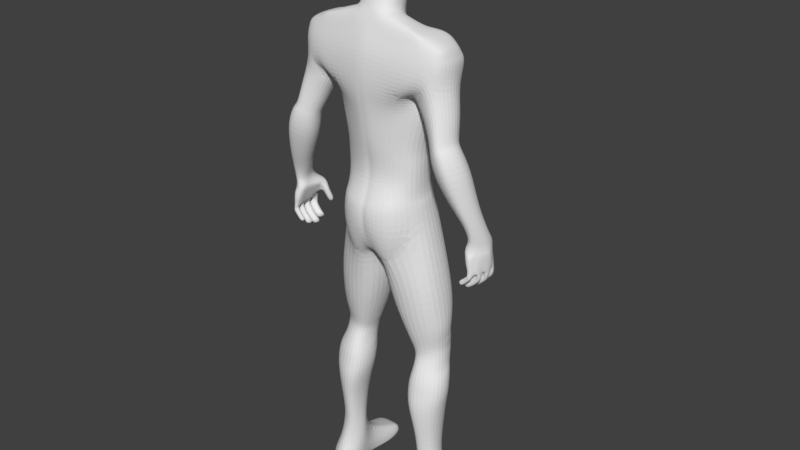 # Source: Spider-man.blend  (saved by Blender 2.79.0; exported with 4.5.12 LTS)
import bpy
from mathutils import Matrix  # noqa: F401  (used for matrix-valued properties, if any)

bpy.ops.wm.read_factory_settings(use_empty=True)
scene = bpy.context.scene
scene.name = 'Scene'

# ---- collections
col_collection_1 = bpy.data.collections.new('Collection 1'); scene.collection.children.link(col_collection_1)

# ---- world
world_world = bpy.data.worlds.new('World'); scene.world = world_world
world_world.color = (0.05088, 0.05088, 0.05088)
world_world.use_sun_shadow = False
world_world.sun_shadow_jitter_overblur = 0.0
world_world.cycles.sampling_method = 'MANUAL'

# ---- meshes
me_spider_man = bpy.data.meshes.new('Spider_man')
me_spider_man.from_pydata([(-0.0818, 1.291, -0.1692), (-0.06571, 1.233, -0.1725), (-0.04961, 1.182, -0.1631), (-0.03485, 1.15, -0.1391), (-0.03995, 1.131, -0.1391), (-0.09107, 1.199, -0.1729), (-0.1389, 1.297, -0.1435), (-0.00074, 1.895, -0.1011), (-0.00074, 1.861, -0.1449), (-0.01423, 1.864, -0.1463), (-0.02957, 1.899, -0.1021), (-0.01969, 1.898, -0.1017), (-0.3645, 1.324, 0.007129), (-0.3695, 1.326, -0.01469), (-0.3724, 1.328, -0.02743), (-0.3466, 1.383, -0.0123), (-0.3368, 1.378, 0.02768), (-0.0398, 2.022, 0.0607), (-0.06958, 2.013, 0.03661), (-0.08384, 2.007, 0.03955), (-0.07573, 1.997, 0.07758), (-0.04286, 2.007, 0.0743), (-0.4454, 1.224, -0.01795), (-0.4386, 1.221, 0.003677), (-0.4322, 1.248, 0.009169), (-0.4449, 1.252, -0.03108), (-0.4513, 1.226, -0.03658), (-0.4278, 1.217, -0.07505), (-0.4391, 1.151, -0.08154), (-0.4466, 1.149, -0.05311), (-0.4456, 1.149, -0.04896), (-0.4471, 1.169, -0.04301), (-0.4492, 1.197, -0.03979), (-0.3883, 1.071, -0.05816), (-0.3795, 1.072, -0.07929), (-0.3686, 1.086, -0.07814), (-0.3722, 1.104, -0.06097), (-0.3821, 1.087, -0.05339), (-0.3442, 1.146, -0.08634), (-0.3568, 1.142, -0.0873), (-0.3633, 1.14, -0.1005), (-0.3593, 1.143, -0.1081), (-0.3542, 1.153, -0.1114), (-0.338, 1.154, -0.1032), (-0.376, 1.108, 0.04857), (-0.3796, 1.099, 0.04575), (-0.3744, 1.099, 0.02915), (-0.368, 1.107, 0.02983), (-0.3701, 1.118, 0.04204), (-0.373, 1.113, 0.04528), (-0.3812, 1.072, 0.01467), (-0.3735, 1.073, -0.00991), (-0.364, 1.085, -0.008907), (-0.3671, 1.101, 0.009179), (-0.3758, 1.087, 0.01885), (-0.3793, 1.06, -0.01968), (-0.3705, 1.061, -0.04769), (-0.3597, 1.075, -0.04655), (-0.3632, 1.093, -0.02594), (-0.3731, 1.076, -0.01492), (-0.4265, 1.22, 0.02111), (-0.4185, 1.22, 0.03136), (-0.4123, 1.22, 0.04578), (-0.4004, 1.242, 0.03933), (-0.4039, 1.166, 0.004535), (-0.4033, 1.167, -0.007168), (-0.4026, 1.169, -0.02083), (-0.4022, 1.17, -0.02915), (-0.4016, 1.171, -0.04093), (-0.3921, 1.193, -0.03807), (-0.3961, 1.188, 0.003565), (-0.4099, 1.161, -0.05808), (-0.4099, 1.161, -0.0576), (-0.4101, 1.16, -0.04536), (-0.4258, 1.151, -0.05062), (-0.4291, 1.15, -0.05382), (-0.4016, 1.174, -0.05187), (-0.3915, 1.185, 0.04339), (-0.4032, 1.161, 0.04191), (-0.403, 1.163, 0.02873), (-0.4014, 1.164, 0.0162), (0.03337, 1.15, -0.1391), (0.04812, 1.182, -0.1631), (0.06422, 1.233, -0.1725), (0.08032, 1.291, -0.1692), (0.1374, 1.297, -0.1435), (0.08959, 1.199, -0.1729), (0.03847, 1.131, -0.1391), (0.01821, 1.898, -0.1017), (0.02809, 1.899, -0.1021), (0.01275, 1.864, -0.1463), (0.3681, 1.326, -0.01469), (0.3631, 1.324, 0.007129), (0.3354, 1.378, 0.02768), (0.3451, 1.383, -0.0123), (0.371, 1.328, -0.02743), (0.0681, 2.013, 0.03661), (0.03832, 2.022, 0.0607), (0.04138, 2.007, 0.0743), (0.07425, 1.997, 0.07758), (0.08236, 2.007, 0.03955), (0.4371, 1.221, 0.003677), (0.4439, 1.224, -0.01795), (0.4498, 1.226, -0.03658), (0.4434, 1.252, -0.03108), (0.4307, 1.248, 0.009169), (0.4477, 1.197, -0.03979), (0.4456, 1.169, -0.04301), (0.4441, 1.149, -0.04896), (0.4451, 1.149, -0.05311), (0.4376, 1.151, -0.08154), (0.4263, 1.217, -0.07505), (0.378, 1.072, -0.07929), (0.3868, 1.071, -0.05816), (0.3806, 1.087, -0.05339), (0.3707, 1.104, -0.06097), (0.3672, 1.086, -0.07814), (0.3618, 1.14, -0.1005), (0.3553, 1.142, -0.0873), (0.3427, 1.146, -0.08634), (0.3365, 1.154, -0.1032), (0.3527, 1.153, -0.1114), (0.3578, 1.143, -0.1081), (0.373, 1.099, 0.02915), (0.3782, 1.099, 0.04575), (0.3745, 1.108, 0.04857), (0.3715, 1.113, 0.04528), (0.3686, 1.118, 0.04204), (0.3665, 1.107, 0.02983), (0.372, 1.073, -0.00991), (0.3797, 1.072, 0.01467), (0.3743, 1.087, 0.01885), (0.3656, 1.101, 0.009179), (0.3625, 1.085, -0.008907), (0.369, 1.061, -0.04769), (0.3778, 1.06, -0.01968), (0.3716, 1.076, -0.01492), (0.3618, 1.093, -0.02594), (0.3582, 1.075, -0.04655), (0.3989, 1.242, 0.03933), (0.4108, 1.22, 0.04578), (0.417, 1.22, 0.03136), (0.425, 1.22, 0.02111), (0.4008, 1.17, -0.02915), (0.4012, 1.169, -0.02083), (0.4018, 1.167, -0.007168), (0.4024, 1.166, 0.004535), (0.3946, 1.188, 0.003565), (0.3907, 1.193, -0.03807), (0.4002, 1.171, -0.04093), (0.4084, 1.161, -0.0576), (0.4085, 1.161, -0.05808), (0.4276, 1.15, -0.05382), (0.4243, 1.151, -0.05062), (0.4087, 1.16, -0.04536), (0.4001, 1.174, -0.05187), (0.4, 1.164, 0.0162), (0.4015, 1.163, 0.02873), (0.4018, 1.161, 0.04191), (0.3901, 1.185, 0.04339), (-0.2102, 0.002231, -0.1079), (-0.2102, 0.008409, -0.03073), (-0.2917, 0.008409, -0.03073), (-0.2779, 0.002805, -0.1008), (-0.162, 0.0704, 0.03175), (-0.1649, 0.1302, 0.007141), (-0.2105, 0.1379, 0.03859), (-0.2103, 0.07533, 0.06138), (-0.1537, 0.07025, -0.03584), (-0.1446, 0.1265, -0.04095), (-0.2489, 0.1442, -0.003538), (-0.2688, 0.07704, 0.02226), (-0.17, 0.06375, -0.118), (-0.1819, 0.1215, -0.1263), (-0.2541, 0.142, -0.04219), (-0.2781, 0.07798, -0.03646), (-0.1623, -0.002098, -0.2037), (-0.2135, -0.002113, -0.2038), (-0.2168, -0.000866, -0.2877), (-0.1766, -0.000798, -0.2868), (-0.2385, 0.1333, -0.1115), (-0.2727, 0.07184, -0.1045), (-0.1628, 0.02083, -0.2069), (-0.1644, 0.01171, -0.2945), (-0.2114, 0.02536, -0.3004), (-0.206, 0.05159, -0.2907), (-0.173, 0.05004, -0.2926), (-0.1633, 0.02427, -0.3016), (-0.2916, 0.02778, -0.2935), (-0.269, 0.05511, -0.2863), (-0.2539, 0.08609, -0.2037), (-0.2085, 0.07965, -0.2139), (-0.1773, 0.07713, -0.2149), (-0.2855, 0.05007, -0.1986), (-0.299, -0.001434, -0.1954), (-0.2912, -0.000242, -0.2798), (-0.1158, 0.5827, 0.01171), (-0.1226, 0.6256, -0.006052), (-0.1627, 0.629, 0.02184), (-0.1653, 0.5861, 0.03801), (-0.1079, 0.5821, -0.06111), (-0.1156, 0.6248, -0.08328), (-0.2304, 0.6392, -0.01437), (-0.2488, 0.5954, 0.003867), (-0.1346, 0.5743, -0.1179), (-0.1516, 0.6335, -0.1353), (-0.241, 0.6381, -0.08328), (-0.2606, 0.5947, -0.06111), (-0.1792, 0.5681, -0.1341), (-0.1788, 0.6201, -0.1479), (-0.2139, 0.6456, -0.1353), (-0.2317, 0.5881, -0.1164), (-0.2236, 0.2072, -0.08729), (-0.1991, 0.204, -0.0996), (-0.2111, 0.1245, -0.1269), (-0.2426, 0.2106, -0.04826), (-0.2384, 0.2144, -0.00237), (-0.23, 0.2774, -0.001191), (-0.2345, 0.2734, -0.0491), (-0.1899, 0.2137, 0.02195), (-0.1848, 0.2736, 0.02446), (-0.1914, 0.2634, -0.1025), (-0.1768, 0.2607, -0.08687), (-0.182, 0.2028, -0.08476), (-0.161, 0.2115, 0.003431), (-0.1579, 0.2698, 0.00524), (-0.1374, 0.5179, -0.1105), (-0.1071, 0.5256, -0.05327), (-0.1447, 0.2072, -0.04798), (-0.151, 0.2652, -0.04845), (-0.06812, 0.8001, -0.0852), (-0.04219, 0.8846, -0.09025), (-0.05139, 0.8699, 0.01304), (-0.07746, 0.8011, -0.002262), (-0.1159, 0.5269, 0.02092), (-0.1672, 0.5306, 0.04769), (-0.2536, 0.5396, 0.01281), (-0.2459, 0.8149, -0.0852), (-0.242, 0.896, -0.08852), (-0.2093, 0.91, -0.1652), (-0.2135, 0.8167, -0.1482), (-0.1267, 0.8695, 0.04226), (-0.1404, 0.8061, 0.02769), (-0.2101, 0.7714, -0.1452), (-0.1533, 0.8061, -0.1683), (-0.1583, 0.7617, -0.1636), (-0.2386, 0.7699, -0.0878), (-0.1469, 0.7617, 0.01509), (-0.232, 0.8172, -0.0112), (-0.2264, 0.7718, -0.02035), (-0.09374, 0.7574, -0.01221), (-0.04622, 0.9911, -0.1493), (-0.004319, 1.113, -0.06607), (-0.01763, 0.9822, -0.08241), (-0.1218, 0.9751, 0.05572), (-0.07455, 1.082, 0.08581), (-0.167, 1.23, 0.02581), (-0.2126, 1.012, 0.02411), (-0.01606, 1.111, 0.05005), (-0.02683, 0.9672, 0.03818), (-0.1718, 1.283, -0.05433), (-0.2283, 1.026, -0.07568), (-0.195, 1.04, -0.1579), (-0.1082, 1.017, -0.1827), (-0.1118, 0.7558, -0.1468), (-0.09793, 0.7993, -0.1499), (-0.0856, 0.7565, -0.0878), (-0.2272, 0.8844, 0.006507), (-0.2654, 0.5382, -0.05339), (-0.07115, 0.8933, -0.1522), (-0.2166, 0.27, -0.08988), (-0.1267, 0.9041, -0.1858), (-0.235, 0.5317, -0.1097), (-0.1813, 0.5129, -0.1277), (-0.2102, 0.01624, 0.05932), (-0.1628, 0.008409, -0.03073), (-0.159, 0.01401, 0.0315), (-0.1841, 0.00235, -0.1064), (-0.2783, 0.01335, 0.02321), (-0.227, 0.6836, -0.03269), (-0.236, 0.6903, -0.09264), (-0.1796, 0.6704, -0.1639), (-0.1497, 0.6689, -0.1469), (-0.1159, 0.6766, -0.09221), (-0.1218, 0.6823, -0.02861), (-0.1624, 0.6811, -0.003902), (-0.2108, 0.6831, -0.1477), (-0.221, 0.7266, -0.03172), (-0.2314, 0.7251, -0.09252), (-0.2096, 0.72, -0.1502), (-0.1707, 0.7107, -0.164), (-0.1368, 0.7078, -0.1501), (-0.1023, 0.7132, -0.09252), (-0.1093, 0.7139, -0.02438), (-0.1532, 0.7175, 0.000228), (-0.1916, 0.3606, -0.1119), (-0.1838, 0.4577, -0.1213), (-0.1482, 0.4614, -0.1031), (-0.17, 0.3612, -0.09499), (-0.2409, 0.3776, -0.04739), (-0.2557, 0.4817, -0.04568), (-0.2291, 0.4754, -0.1031), (-0.2219, 0.3728, -0.09648), (-0.2348, 0.3807, 0.01029), (-0.246, 0.4837, 0.02176), (-0.1467, 0.3672, -0.04694), (-0.1196, 0.469, -0.04543), (-0.1278, 0.4712, 0.03014), (-0.1532, 0.3706, 0.0177), (-0.1836, 0.3745, 0.04093), (-0.1718, 0.4752, 0.05737), (-0.2922, 0.02432, -0.197), (-0.2969, 0.01379, -0.2864), (-0.2141, 0.01225, -0.294), (-0.1634, 0.04375, -0.2102), (-0.2849, 0.04319, -0.0336), (-0.2863, 0.03733, -0.1023), (-0.2736, 0.0452, 0.02646), (-0.1757, 0.03304, -0.1126), (-0.1583, 0.03933, -0.03329), (-0.2103, 0.04578, 0.06408), (-0.1605, 0.0422, 0.03535), (-0.00074, 1.118, -0.05973), (-0.00074, 1.115, 0.05719), (-0.00074, 1.12, -0.1328), (-0.00074, 1.133, -0.1328), (-0.03466, 1.178, -0.1684), (-0.00074, 1.168, -0.164), (-0.03434, 1.226, -0.1767), (-0.00074, 1.219, -0.1734), (-0.04626, 1.282, -0.1816), (-0.00074, 1.276, -0.179), (-0.00074, 1.134, 0.09516), (-0.02205, 1.131, 0.08801), (-0.00074, 1.232, 0.1153), (-0.02205, 1.229, 0.126), (-0.00074, 1.304, 0.1153), (-0.02205, 1.3, 0.126), (-0.00074, 1.334, 0.103), (-0.02205, 1.335, 0.1103), (-0.1538, 1.32, 0.02697), (-0.1681, 1.324, -0.05433), (-0.1453, 1.346, 0.02697), (-0.1596, 1.348, -0.05433), (-0.1491, 1.408, 0.02697), (-0.159, 1.412, -0.0526), (-0.1086, 1.199, 0.1103), (-0.1077, 1.314, 0.1065), (-0.02205, 1.402, 0.07988), (-0.07675, 1.405, 0.06834), (-0.0981, 1.341, 0.0924), (-0.0438, 1.316, -0.1815), (-0.00074, 1.31, -0.179), (-0.03351, 1.349, -0.1814), (-0.00074, 1.346, -0.179), (-0.1332, 1.334, -0.1435), (-0.1247, 1.357, -0.1435), (-0.1198, 1.423, -0.1401), (-0.08681, 1.325, -0.1692), (-0.08717, 1.355, -0.1692), (-0.03321, 1.395, -0.1826), (-0.00074, 1.386, -0.179), (-0.05833, 1.401, -0.1854), (-0.00074, 1.405, 0.07385), (-0.03275, 1.463, -0.1826), (-0.00074, 1.455, -0.179), (-0.00074, 1.474, 0.07385), (-0.02205, 1.471, 0.07988), (-0.0323, 1.531, -0.1975), (-0.00074, 1.523, -0.194), (-0.00074, 1.544, 0.09262), (-0.02288, 1.54, 0.09323), (-0.0419, 1.627, -0.1963), (-0.00074, 1.621, -0.1937), (-0.00074, 1.646, 0.1059), (-0.02408, 1.641, 0.1075), (-0.04244, 1.686, -0.1987), (-0.00074, 1.68, -0.1963), (-0.00074, 1.706, 0.116), (-0.02478, 1.702, 0.1181), (-0.02067, 1.736, -0.2058), (-0.00074, 1.731, -0.2035), (-0.00074, 1.759, 0.1223), (-0.02534, 1.754, 0.1249), (-0.01562, 1.795, -0.1995), (-0.00074, 1.791, -0.2025), (-0.00074, 1.817, 0.1261), (-0.02473, 1.812, 0.1254), (-0.00074, 1.883, 0.1185), (-0.02346, 1.88, 0.1214), (-0.00074, 1.953, 0.09864), (-0.02121, 1.95, 0.09792), (-0.01834, 1.943, -0.08684), (-0.00074, 1.942, -0.08656), (-0.1624, 1.474, -0.0526), (-0.1231, 1.485, -0.1401), (-0.08014, 1.467, 0.06834), (-0.1525, 1.47, 0.02697), (-0.1607, 1.534, -0.0526), (-0.1243, 1.545, -0.1288), (-0.08127, 1.527, 0.07549), (-0.1508, 1.53, 0.02697), (-0.1883, 1.643, -0.0526), (-0.1585, 1.655, -0.1401), (-0.1061, 1.636, 0.07782), (-0.1785, 1.64, 0.02226), (-0.2003, 1.695, -0.0526), (-0.1642, 1.707, -0.1401), (-0.1118, 1.688, 0.08739), (-0.1904, 1.692, 0.01363), (-0.1849, 1.746, -0.06041), (-0.1836, 1.762, -0.1401), (-0.1529, 1.739, 0.1039), (-0.1751, 1.742, 0.009021), (-0.2158, 1.807, -0.08853), (-0.1922, 1.818, -0.1401), (-0.2577, 1.865, 0.08903), (-0.2521, 1.912, 0.07883), (-0.292, 1.896, 0.06063), (-0.2993, 1.874, 0.06315), (-0.2502, 1.793, 0.09468), (-0.2878, 1.791, 0.06796), (-0.2606, 1.738, 0.09298), (-0.2452, 1.877, -0.09115), (-0.206, 1.889, -0.1147), (-0.1761, 1.745, 0.0705), (-0.19, 1.727, 0.06446), (-0.2533, 1.944, 0.05849), (-0.2674, 1.939, 0.01041), (-0.2915, 1.926, 0.0109), (-0.2906, 1.919, 0.05747), (-0.2396, 1.927, -0.07846), (-0.2004, 1.938, -0.07501), (-0.1834, 1.744, 0.01085), (-0.1828, 1.726, 0.02227), (-0.2698, 1.928, -0.05266), (-0.2868, 1.911, -0.05029), (-0.2396, 1.951, -0.0526), (-0.2004, 1.955, -0.05804), (-0.271, 1.895, -0.06951), (-0.2922, 1.886, -0.05885), (-0.2898, 1.872, -0.07513), (-0.3007, 1.873, -0.05861), (-0.05833, 1.47, -0.1854), (-0.06502, 1.539, -0.201), (-0.1034, 1.64, -0.2017), (-0.1254, 1.7, -0.205), (-0.1403, 1.752, -0.2126), (-0.1601, 1.811, -0.1883), (-0.1688, 1.878, -0.1524), (-0.156, 1.91, -0.1067), (-0.1486, 1.927, -0.09131), (-0.1817, 1.8, 0.1101), (-0.1873, 1.87, 0.1045), (-0.1817, 1.934, 0.08566), (-0.1868, 1.963, 0.07625), (-0.3037, 1.618, 0.1107), (-0.326, 1.627, 0.09339), (-0.3354, 1.606, 0.09942), (-0.3124, 1.598, 0.1158), (-0.2642, 1.601, 0.08674), (-0.2715, 1.582, 0.09313), (-0.3268, 1.627, -0.006269), (-0.3039, 1.618, -0.02028), (-0.3125, 1.599, -0.008026), (-0.3362, 1.607, 0.005219), (-0.2639, 1.601, 3.3e-05), (-0.2712, 1.582, 0.01118), (-0.3144, 1.785, 0.01596), (-0.3146, 1.866, 0.006256), (-0.2968, 1.791, -0.03985), (-0.3085, 1.887, 0.006104), (-0.2469, 1.802, -0.06806), (-0.1975, 1.733, -0.0295), (-0.2725, 1.744, -0.0629), (-0.1913, 1.751, -0.05368), (-0.2251, 1.956, 0.06602), (-0.2251, 1.921, 0.08145), (-0.2258, 1.957, 0.004963), (-0.2124, 1.797, 0.1032), (-0.2221, 1.867, 0.09686), (-0.2845, 1.691, 0.1006), (-0.3131, 1.7, 0.08103), (-0.3141, 1.701, -0.03182), (-0.2847, 1.691, -0.04769), (-0.2334, 1.671, -0.02468), (-0.2198, 1.664, 0.02941), (-0.2338, 1.671, 0.0735), (-0.2533, 1.595, 0.04781), (-0.3363, 1.705, 0.02335), (-0.3441, 1.631, 0.04246), (-0.2603, 1.576, 0.05633), (-0.3541, 1.61, 0.05128), (-0.3497, 1.59, 0.006606), (-0.3701, 1.595, 0.05405), (-0.2644, 1.554, 0.05926), (-0.2766, 1.56, 0.01274), (-0.3489, 1.59, 0.1036), (-0.3229, 1.58, 0.1205), (-0.2769, 1.561, 0.09716), (-0.323, 1.58, -0.007037), (-0.3468, 1.514, -0.02451), (-0.3782, 1.524, -0.008822), (-0.2918, 1.495, -0.001764), (-0.3772, 1.524, 0.1028), (-0.3465, 1.514, 0.1221), (-0.2923, 1.495, 0.09533), (-0.402, 1.528, 0.04574), (-0.2773, 1.488, 0.05173), (-0.3469, 1.383, 0.06025), (-0.3834, 1.398, -0.02929), (-0.4045, 1.405, -0.01757), (-0.4039, 1.405, 0.06582), (-0.3833, 1.397, 0.08029), (-0.4205, 1.408, 0.0232), (-0.419, 1.343, -0.03198), (-0.4316, 1.345, 0.003259), (-0.4185, 1.343, 0.0401), (-0.3727, 1.328, 0.03529), (-0.4021, 1.338, -0.04212), (-0.402, 1.338, 0.05261), (-0.4307, 1.275, 0.01461), (-0.4121, 1.272, 0.03257), (-0.3915, 1.269, 0.01675), (-0.4325, 1.282, -0.05), (-0.4419, 1.278, -0.02025), (-0.3936, 1.27, -0.02702), (-0.3974, 1.274, -0.04691), (-0.3897, 1.269, -0.006075), (-0.4198, 1.281, -0.05878), (-0.00074, 2.013, 0.07174), (-0.05341, 1.944, -0.08736), (-0.1838, 1.972, 0.05817), (-0.1723, 1.97, -0.009004), (-0.09984, 1.994, -0.01225), (-0.07155, 1.958, -0.05801), (-0.1593, 1.946, -0.05445), (-0.07046, 1.998, -0.01373), (-0.0544, 1.974, -0.04645), (-0.03802, 1.963, -0.06432), (-0.01665, 1.952, -0.07675), (-0.05506, 2.063, -0.06727), (-0.04573, 2.05, -0.0843), (-0.06663, 2.08, 0.007914), (-0.06743, 2.066, -0.03758), (-0.00074, 2.088, 0.04525), (-0.03972, 2.088, 0.02969), (-0.02236, 2.038, -0.09351), (-0.00074, 2.027, -0.1014), (-0.02237, 2.04, -0.09528), (-0.00074, 2.032, -0.1034), (-0.02256, 2.039, -0.104), (-0.00074, 2.031, -0.1157), (-0.02306, 2.032, -0.1218), (-0.00074, 2.024, -0.1338), (-0.02361, 2.03, -0.1578), (-0.00074, 2.018, -0.1683), (-0.024, 2.04, -0.1778), (-0.00074, 2.03, -0.1847), (-0.00074, 2.112, 0.05192), (-0.03972, 2.113, 0.04279), (-0.06663, 2.105, 0.02101), (-0.00074, 2.134, 0.06462), (-0.03972, 2.135, 0.05274), (-0.06663, 2.14, 0.03695), (-0.03972, 2.171, 0.06892), (-0.00074, 2.179, 0.07801), (-0.00074, 2.214, 0.07258), (-0.03972, 2.212, 0.06257), (-0.06663, 2.163, 0.04715), (-0.06663, 2.207, 0.04026), (-0.03972, 2.245, 0.05733), (-0.00074, 2.253, 0.06642), (-0.00074, 2.3, 0.02455), (-0.03972, 2.293, 0.01545), (-0.06663, 2.237, 0.03555), (-0.06663, 2.279, 0.002666), (-0.00074, 2.321, -0.02782), (-0.03972, 2.313, -0.03692), (-0.06663, 2.305, -0.04083), (-0.00074, 2.321, -0.08156), (-0.03648, 2.313, -0.07754), (-0.0634, 2.302, -0.07438), (-0.03648, 2.303, -0.1057), (-0.00074, 2.31, -0.11), (-0.00074, 2.291, -0.149), (-0.03648, 2.284, -0.1457), (-0.0634, 2.293, -0.1004), (-0.0634, 2.275, -0.1387), (-0.00074, 2.249, -0.1748), (-0.03648, 2.242, -0.1714), (-0.0634, 2.232, -0.1645), (-0.00074, 2.215, -0.18), (-0.02943, 2.213, -0.1755), (-0.05417, 2.211, -0.1687), (-0.02133, 2.18, -0.1802), (-0.00074, 2.185, -0.1848), (-0.00074, 2.163, -0.1913), (-0.01874, 2.161, -0.1874), (-0.03861, 2.174, -0.1758), (-0.0357, 2.154, -0.1776), (-0.01664, 2.145, -0.1931), (-0.00074, 2.146, -0.1965), (-0.00074, 2.127, -0.2), (-0.01664, 2.128, -0.1943), (-0.03307, 2.135, -0.1862), (-0.03307, 2.122, -0.1839), (-0.00074, 2.088, -0.1867), (-0.03087, 2.088, -0.1795), (-0.04056, 2.09, -0.1676), (-0.00074, 2.064, -0.1846), (-0.02773, 2.065, -0.1777), (-0.03686, 2.066, -0.1669), (-0.08377, 2.265, -0.09089), (-0.07908, 2.281, -0.06654), (-0.0831, 2.286, -0.03479), (-0.09786, 2.231, -0.04747), (-0.09786, 2.231, -0.08634), (-0.09592, 2.207, -0.08556), (-0.09592, 2.2, -0.03995), (-0.1006, 2.241, -0.01927), (-0.09864, 2.194, -0.01777), (-0.09592, 2.181, -0.09693), (-0.09592, 2.162, -0.05756), (-0.09864, 2.163, -0.01523), (-0.09233, 2.164, -0.1069), (-0.09233, 2.14, -0.08865), (-0.08646, 2.156, -0.1206), (-0.08582, 2.13, -0.1035), (-0.07316, 2.111, -0.1324), (-0.06973, 2.142, -0.1527), (-0.05122, 2.128, -0.1656), (-0.05009, 2.098, -0.1493), (-0.03615, 2.049, -0.1663), (-0.05621, 2.058, -0.1442), (-0.05123, 2.075, -0.145), (-0.04573, 2.05, -0.08769), (-0.04208, 2.048, -0.09663), (-0.03814, 2.04, -0.119), (-0.03811, 2.038, -0.1513), (-0.07316, 2.085, -0.1238), (-0.09233, 2.113, -0.07218), (-0.09592, 2.129, -0.03719), (-0.09864, 2.137, -0.006617), (-0.08631, 2.105, -0.08838), (-0.0572, 2.063, -0.08886), (-0.0572, 2.057, -0.107), (-0.0572, 2.064, -0.0802), (-0.06195, 2.07, -0.09265), (-0.07953, 2.095, -0.1067), (-0.08408, 2.103, -0.03735), (-0.06755, 2.079, -0.08311), (-0.07194, 2.086, -0.0695), (-0.07983, 2.147, -0.1361), (-0.07853, 2.119, -0.1202), (-0.07561, 2.107, 0.00113), (-0.0732, 2.14, 0.02801), (-0.3818, 1.249, -0.06556), (-0.4164, 1.256, -0.0809), (-0.377, 1.242, 0.02679), (-0.4328, 1.257, -0.06956), (-0.374, 1.242, -0.0281), (-0.3756, 1.242, 0.000508), (-0.4373, 1.168, -0.003594), (-0.4452, 1.168, -0.02117), (-0.4451, 1.148, -0.01822), (-0.4369, 1.149, -0.009875), (-0.4075, 1.131, -0.06378), (-0.3899, 1.114, -0.06261), (-0.3796, 1.092, -0.08181), (-0.397, 1.11, -0.0824), (-0.3709, 1.229, -0.06081), (-0.3667, 1.237, -0.09105), (-0.3877, 1.237, -0.1018), (-0.3492, 1.187, -0.07564), (-0.3703, 1.179, -0.07661), (-0.3591, 1.213, -0.09071), (-0.3751, 1.208, -0.1006), (-0.3567, 1.21, -0.07039), (-0.3512, 1.19, -0.09273), (-0.3676, 1.19, -0.1011), (-0.4173, 1.114, -0.05276), (-0.3998, 1.097, -0.05159), (-0.4358, 1.132, -0.05404), (-0.4132, 1.149, -0.06506), (-0.442, 1.116, -0.0588), (-0.4235, 1.098, -0.05753), (-0.406, 1.081, -0.05635), (-0.4044, 1.229, -0.09609), (-0.4161, 1.219, -0.08853), (-0.4205, 1.099, -0.08154), (-0.4391, 1.117, -0.08154), (-0.4121, 1.129, -0.08303), (-0.4028, 1.082, -0.08154), (-0.4183, 1.193, -0.07964), (-0.4058, 1.159, -0.08009), (-0.3728, 1.18, -0.09779), (-0.3875, 1.199, -0.09672), (-0.4012, 1.221, -0.1018), (-0.3818, 1.199, -0.07154), (-0.3769, 1.176, -0.09), (-0.3918, 1.197, -0.08794), (-0.3974, 1.14, 0.03968), (-0.387, 1.13, 0.04037), (-0.3809, 1.117, 0.02821), (-0.3912, 1.128, 0.02654), (-0.4032, 1.13, 0.04621), (-0.3928, 1.12, 0.0469), (-0.3892, 1.126, 0.04288), (-0.3997, 1.136, 0.04228), (-0.4142, 1.141, 0.04545), (-0.4084, 1.149, 0.04452), (-0.4178, 1.131, 0.04263), (-0.4069, 1.121, 0.04339), (-0.3965, 1.11, 0.04408), (-0.4051, 1.121, 0.02705), (-0.4161, 1.132, 0.02599), (-0.4002, 1.139, 0.02511), (-0.3946, 1.111, 0.02837), (-0.4276, 1.149, 0.02432), (-0.4082, 1.15, 0.02486), (-0.4194, 1.148, 0.04417), (-0.4083, 1.151, 0.03892), (-0.4075, 1.134, 0.005679), (-0.3921, 1.119, 0.006708), (-0.383, 1.1, -0.01014), (-0.3983, 1.115, -0.01066), (-0.4161, 1.119, 0.01535), (-0.4007, 1.104, 0.01638), (-0.4323, 1.135, 0.01423), (-0.411, 1.15, 0.005315), (-0.4378, 1.121, 0.01005), (-0.4216, 1.105, 0.01117), (-0.4062, 1.09, 0.0122), (-0.4189, 1.106, -0.00991), (-0.4353, 1.122, -0.00991), (-0.4116, 1.132, -0.01122), (-0.4034, 1.091, -0.00991), (-0.4206, 1.151, -0.0121), (-0.4358, 1.148, 0.01621), (-0.4092, 1.13, -0.02993), (-0.3917, 1.113, -0.02876), (-0.3814, 1.091, -0.04796), (-0.3988, 1.109, -0.04854), (-0.4191, 1.113, -0.01891), (-0.4015, 1.096, -0.01773), (-0.4376, 1.131, -0.02018), (-0.415, 1.148, -0.03121), (-0.4437, 1.115, -0.02495), (-0.4253, 1.097, -0.02367), (-0.4077, 1.08, -0.0225), (-0.4223, 1.098, -0.04769), (-0.4409, 1.116, -0.04769), (-0.4139, 1.128, -0.04918), (-0.4046, 1.081, -0.04769), (-0.4334, 1.167, 0.01749), (-0.4453, 1.196, -0.01956), (-0.4267, 1.168, 0.02852), (-0.4172, 1.167, 0.04387), (-0.4183, 1.149, 0.0155), (-0.4277, 1.149, -0.01893), (-0.4226, 1.194, 0.02994), (-0.4147, 1.193, 0.04745), (-0.4299, 1.194, 0.0193), (-0.438, 1.195, 4.2e-05), (-0.3771, 1.225, -0.03105), (-0.4014, 1.178, -0.06749), (-0.3833, 1.217, 0.03697), (-0.4082, 1.208, -0.09373), (-0.3839, 1.221, 0.002081), (-0.4097, 1.162, -0.07024), (-0.4105, 1.159, -0.0312), (-0.4115, 1.155, 0.01418), (-0.4113, 1.156, 0.003041), (-0.411, 1.157, -0.009664), (-0.4107, 1.158, -0.02299), (-0.04178, 2.132, -0.1763), (-0.0518, 2.142, -0.168), (-0.06616, 2.209, -0.1613), (-0.07539, 2.226, -0.1481), (-0.04602, 2.192, -0.1724), (-0.02512, 2.196, -0.178), (-0.00074, 2.199, -0.1825), (-0.0792, 2.245, -0.1201), (-0.08826, 2.238, -0.1037), (-0.08597, 2.216, -0.1159), (-0.06341, 2.165, -0.1472), (-0.05764, 2.15, -0.1569), (-0.06914, 2.178, -0.1397), (-0.07911, 2.197, -0.1333), (0.2087, 0.002231, -0.1079), (0.2764, 0.002805, -0.1008), (0.2902, 0.008409, -0.03073), (0.2087, 0.008409, -0.03073), (0.1605, 0.0704, 0.03175), (0.2088, 0.07533, 0.06138), (0.209, 0.1379, 0.03859), (0.1635, 0.1302, 0.007141), (0.1522, 0.07025, -0.03584), (0.1431, 0.1265, -0.04095), (0.2673, 0.07704, 0.02226), (0.2474, 0.1442, -0.003538), (0.1685, 0.06375, -0.118), (0.1804, 0.1215, -0.1263), (0.2766, 0.07798, -0.03646), (0.2527, 0.142, -0.04219), (0.1608, -0.002098, -0.2037), (0.1751, -0.000798, -0.2868), (0.2153, -0.000866, -0.2877), (0.212, -0.002113, -0.2038), (0.2712, 0.07184, -0.1045), (0.237, 0.1333, -0.1115), (0.1613, 0.02083, -0.2069), (0.163, 0.01171, -0.2945), (0.2099, 0.02536, -0.3004), (0.1618, 0.02427, -0.3016), (0.1716, 0.05004, -0.2926), (0.2045, 0.05159, -0.2907), (0.2901, 0.02778, -0.2935), (0.2675, 0.05511, -0.2863), (0.2524, 0.08609, -0.2037), (0.207, 0.07965, -0.2139), (0.1758, 0.07713, -0.2149), (0.284, 0.05007, -0.1986), (0.2897, -0.000242, -0.2798), (0.2975, -0.001434, -0.1954), (0.1143, 0.5827, 0.01171), (0.1639, 0.5861, 0.03801), (0.1613, 0.629, 0.02184), (0.1212, 0.6256, -0.006052), (0.1064, 0.5821, -0.06111), (0.1141, 0.6248, -0.08328), (0.2473, 0.5954, 0.003867), (0.2289, 0.6392, -0.01437), (0.1331, 0.5743, -0.1179), (0.1501, 0.6335, -0.1353), (0.2591, 0.5947, -0.06111), (0.2395, 0.6381, -0.08328), (0.1777, 0.5681, -0.1341), (0.1774, 0.6201, -0.1479), (0.2303, 0.5881, -0.1164), (0.2124, 0.6456, -0.1353), (0.2096, 0.1245, -0.1269), (0.1976, 0.204, -0.0996), (0.2221, 0.2072, -0.08729), (0.2411, 0.2106, -0.04826), (0.2369, 0.2144, -0.00237), (0.2331, 0.2734, -0.0491), (0.2285, 0.2774, -0.001191), (0.1885, 0.2137, 0.02195), (0.1834, 0.2736, 0.02446), (0.1806, 0.2028, -0.08476), (0.1753, 0.2607, -0.08687), (0.1899, 0.2634, -0.1025), (0.1595, 0.2115, 0.003431), (0.1565, 0.2698, 0.00524), (0.1359, 0.5179, -0.1105), (0.1056, 0.5256, -0.05327), (0.1433, 0.2072, -0.04798), (0.1495, 0.2652, -0.04845), (0.06664, 0.8001, -0.0852), (0.07598, 0.8011, -0.002262), (0.04991, 0.8699, 0.01304), (0.0407, 0.8846, -0.09025), (0.1144, 0.5269, 0.02092), (0.1657, 0.5306, 0.04769), (0.2521, 0.5396, 0.01281), (0.2445, 0.8149, -0.0852), (0.212, 0.8167, -0.1482), (0.2078, 0.91, -0.1652), (0.2405, 0.896, -0.08852), (0.1389, 0.8061, 0.02769), (0.1252, 0.8695, 0.04226), (0.2086, 0.7714, -0.1452), (0.1568, 0.7617, -0.1636), (0.1518, 0.8061, -0.1683), (0.2371, 0.7699, -0.0878), (0.1455, 0.7617, 0.01509), (0.2249, 0.7718, -0.02035), (0.2305, 0.8172, -0.0112), (0.09226, 0.7574, -0.01221), (0.04474, 0.9911, -0.1493), (0.01614, 0.9822, -0.08241), (0.002838, 1.113, -0.06607), (0.1204, 0.9751, 0.05572), (0.2111, 1.012, 0.02411), (0.1655, 1.23, 0.02581), (0.07307, 1.082, 0.08581), (0.02535, 0.9672, 0.03818), (0.01458, 1.111, 0.05005), (0.2268, 1.026, -0.07568), (0.1703, 1.283, -0.05433), (0.1935, 1.04, -0.1579), (0.1067, 1.017, -0.1827), (0.1103, 0.7558, -0.1468), (0.08412, 0.7565, -0.0878), (0.09645, 0.7993, -0.1499), (0.2257, 0.8844, 0.006507), (0.2639, 0.5382, -0.05339), (0.06967, 0.8933, -0.1522), (0.2152, 0.27, -0.08988), (0.1252, 0.9041, -0.1858), (0.2335, 0.5317, -0.1097), (0.1799, 0.5129, -0.1277), (0.2087, 0.01624, 0.05932), (0.1575, 0.01401, 0.0315), (0.1613, 0.008409, -0.03073), (0.1826, 0.00235, -0.1064), (0.2769, 0.01335, 0.02321), (0.2345, 0.6903, -0.09264), (0.2255, 0.6836, -0.03269), (0.1482, 0.6689, -0.1469), (0.1781, 0.6704, -0.1639), (0.1203, 0.6823, -0.02861), (0.1144, 0.6766, -0.09221), (0.1609, 0.6811, -0.003902), (0.2093, 0.6831, -0.1477), (0.2195, 0.7266, -0.03172), (0.2299, 0.7251, -0.09252), (0.1692, 0.7107, -0.164), (0.2081, 0.72, -0.1502), (0.1353, 0.7078, -0.1501), (0.1008, 0.7132, -0.09252), (0.1078, 0.7139, -0.02438), (0.1517, 0.7175, 0.000228), (0.1901, 0.3606, -0.1119), (0.1685, 0.3612, -0.09499), (0.1467, 0.4614, -0.1031), (0.1823, 0.4577, -0.1213), (0.2395, 0.3776, -0.04739), (0.2204, 0.3728, -0.09648), (0.2276, 0.4754, -0.1031), (0.2542, 0.4817, -0.04568), (0.2333, 0.3807, 0.01029), (0.2445, 0.4837, 0.02176), (0.1452, 0.3672, -0.04694), (0.1517, 0.3706, 0.0177), (0.1263, 0.4712, 0.03014), (0.1181, 0.469, -0.04543), (0.1821, 0.3745, 0.04093), (0.1704, 0.4752, 0.05737), (0.2907, 0.02432, -0.197), (0.2955, 0.01379, -0.2864), (0.2126, 0.01225, -0.294), (0.1619, 0.04375, -0.2102), (0.2834, 0.04319, -0.0336), (0.2849, 0.03733, -0.1023), (0.2721, 0.0452, 0.02646), (0.1742, 0.03304, -0.1126), (0.1568, 0.03933, -0.03329), (0.2088, 0.04578, 0.06408), (0.159, 0.0422, 0.03535), (0.03318, 1.178, -0.1684), (0.03286, 1.226, -0.1767), (0.04478, 1.282, -0.1816), (0.02057, 1.131, 0.08801), (0.02057, 1.229, 0.126), (0.02057, 1.3, 0.126), (0.02057, 1.335, 0.1103), (0.1666, 1.324, -0.05433), (0.1523, 1.32, 0.02697), (0.1581, 1.348, -0.05433), (0.1438, 1.346, 0.02697), (0.1575, 1.412, -0.0526), (0.1476, 1.408, 0.02697), (0.1071, 1.199, 0.1103), (0.1062, 1.314, 0.1065), (0.02057, 1.402, 0.07988), (0.09662, 1.341, 0.0924), (0.07527, 1.405, 0.06834), (0.04232, 1.316, -0.1815), (0.03203, 1.349, -0.1814), (0.1317, 1.334, -0.1435), (0.1233, 1.357, -0.1435), (0.1183, 1.423, -0.1401), (0.08533, 1.325, -0.1692), (0.08569, 1.355, -0.1692), (0.03173, 1.395, -0.1826), (0.05684, 1.401, -0.1854), (0.03127, 1.463, -0.1826), (0.02057, 1.471, 0.07988), (0.03082, 1.531, -0.1975), (0.0214, 1.54, 0.09323), (0.04042, 1.627, -0.1963), (0.0226, 1.641, 0.1075), (0.04096, 1.686, -0.1987), (0.0233, 1.702, 0.1181), (0.01919, 1.736, -0.2058), (0.02386, 1.754, 0.1249), (0.01414, 1.795, -0.1995), (0.02324, 1.812, 0.1254), (0.02198, 1.88, 0.1214), (0.01973, 1.95, 0.09792), (0.01686, 1.943, -0.08684), (0.1217, 1.485, -0.1401), (0.1609, 1.474, -0.0526), (0.151, 1.47, 0.02697), (0.07866, 1.467, 0.06834), (0.1228, 1.545, -0.1288), (0.1592, 1.534, -0.0526), (0.1493, 1.53, 0.02697), (0.07979, 1.527, 0.07549), (0.157, 1.655, -0.1401), (0.1869, 1.643, -0.0526), (0.177, 1.64, 0.02226), (0.1046, 1.636, 0.07782), (0.1627, 1.707, -0.1401), (0.1988, 1.695, -0.0526), (0.1889, 1.692, 0.01363), (0.1103, 1.688, 0.08739), (0.1821, 1.762, -0.1401), (0.1835, 1.746, -0.06041), (0.1736, 1.742, 0.009021), (0.1514, 1.739, 0.1039), (0.1907, 1.818, -0.1401), (0.2143, 1.807, -0.08853), (0.2563, 1.865, 0.08903), (0.2978, 1.874, 0.06315), (0.2905, 1.896, 0.06063), (0.2506, 1.912, 0.07883), (0.2487, 1.793, 0.09468), (0.2592, 1.738, 0.09298), (0.2863, 1.791, 0.06796), (0.2045, 1.889, -0.1147), (0.2437, 1.877, -0.09115), (0.1746, 1.745, 0.0705), (0.1886, 1.727, 0.06446), (0.2518, 1.944, 0.05849), (0.2891, 1.919, 0.05747), (0.2901, 1.926, 0.0109), (0.2659, 1.939, 0.01041), (0.1989, 1.938, -0.07501), (0.2381, 1.927, -0.07846), (0.1819, 1.744, 0.01085), (0.1814, 1.726, 0.02227), (0.2853, 1.911, -0.05029), (0.2683, 1.928, -0.05266), (0.1989, 1.955, -0.05804), (0.2381, 1.951, -0.0526), (0.2907, 1.886, -0.05885), (0.2695, 1.895, -0.06951), (0.2992, 1.873, -0.05861), (0.2883, 1.872, -0.07513), (0.05684, 1.47, -0.1854), (0.06354, 1.539, -0.201), (0.1019, 1.64, -0.2017), (0.1239, 1.7, -0.205), (0.1388, 1.752, -0.2126), (0.1586, 1.811, -0.1883), (0.1673, 1.878, -0.1524), (0.1545, 1.91, -0.1067), (0.1472, 1.927, -0.09131), (0.1802, 1.8, 0.1101), (0.1858, 1.87, 0.1045), (0.1802, 1.934, 0.08566), (0.1854, 1.963, 0.07625), (0.3022, 1.618, 0.1107), (0.3109, 1.598, 0.1158), (0.334, 1.606, 0.09942), (0.3246, 1.627, 0.09339), (0.2627, 1.601, 0.08674), (0.2701, 1.582, 0.09313), (0.3253, 1.627, -0.006269), (0.3347, 1.607, 0.005219), (0.3111, 1.599, -0.008026), (0.3024, 1.618, -0.02028), (0.2697, 1.582, 0.01118), (0.2624, 1.601, 3.3e-05), (0.3129, 1.785, 0.01596), (0.3131, 1.866, 0.006256), (0.2953, 1.791, -0.03985), (0.307, 1.887, 0.006104), (0.2454, 1.802, -0.06806), (0.271, 1.744, -0.0629), (0.196, 1.733, -0.0295), (0.1898, 1.751, -0.05368), (0.2236, 1.921, 0.08145), (0.2236, 1.956, 0.06602), (0.2243, 1.957, 0.004963), (0.211, 1.797, 0.1032), (0.2206, 1.867, 0.09686), (0.283, 1.691, 0.1006), (0.3117, 1.7, 0.08103), (0.3126, 1.701, -0.03182), (0.2832, 1.691, -0.04769), (0.2319, 1.671, -0.02468), (0.2183, 1.664, 0.02941), (0.2519, 1.595, 0.04781), (0.2323, 1.671, 0.0735), (0.3426, 1.631, 0.04246), (0.3348, 1.705, 0.02335), (0.2588, 1.576, 0.05633), (0.3526, 1.61, 0.05128), (0.3686, 1.595, 0.05405), (0.3483, 1.59, 0.006606), (0.2751, 1.56, 0.01274), (0.2629, 1.554, 0.05926), (0.3214, 1.58, 0.1205), (0.3474, 1.59, 0.1036), (0.2754, 1.561, 0.09716), (0.3216, 1.58, -0.007037), (0.3767, 1.524, -0.008822), (0.3453, 1.514, -0.02451), (0.2903, 1.495, -0.001764), (0.345, 1.514, 0.1221), (0.3757, 1.524, 0.1028), (0.2908, 1.495, 0.09533), (0.4005, 1.528, 0.04574), (0.2758, 1.488, 0.05173), (0.3454, 1.383, 0.06025), (0.4031, 1.405, -0.01757), (0.382, 1.398, -0.02929), (0.3818, 1.397, 0.08029), (0.4024, 1.405, 0.06582), (0.419, 1.408, 0.0232), (0.4302, 1.345, 0.003259), (0.4175, 1.343, -0.03198), (0.417, 1.343, 0.0401), (0.3712, 1.328, 0.03529), (0.4006, 1.338, -0.04212), (0.4005, 1.338, 0.05261), (0.4106, 1.272, 0.03257), (0.4292, 1.275, 0.01461), (0.39, 1.269, 0.01675), (0.4404, 1.278, -0.02025), (0.431, 1.282, -0.05), (0.396, 1.274, -0.04691), (0.3921, 1.27, -0.02702), (0.3882, 1.269, -0.006075), (0.4183, 1.281, -0.05878), (0.05193, 1.944, -0.08736), (0.1823, 1.972, 0.05817), (0.1709, 1.97, -0.009004), (0.1578, 1.946, -0.05445), (0.07007, 1.958, -0.05801), (0.09836, 1.994, -0.01225), (0.05292, 1.974, -0.04645), (0.06898, 1.998, -0.01373), (0.03654, 1.963, -0.06432), (0.01517, 1.952, -0.07675), (0.04425, 2.05, -0.0843), (0.05358, 2.063, -0.06727), (0.06595, 2.066, -0.03758), (0.06515, 2.08, 0.007914), (0.03824, 2.088, 0.02969), (0.02088, 2.038, -0.09351), (0.02089, 2.04, -0.09528), (0.02107, 2.039, -0.104), (0.02158, 2.032, -0.1218), (0.02213, 2.03, -0.1578), (0.02252, 2.04, -0.1778), (0.03824, 2.113, 0.04279), (0.06515, 2.105, 0.02101), (0.03824, 2.135, 0.05274), (0.06515, 2.14, 0.03695), (0.03824, 2.171, 0.06892), (0.03824, 2.212, 0.06257), (0.06515, 2.163, 0.04715), (0.06515, 2.207, 0.04026), (0.03824, 2.245, 0.05733), (0.03824, 2.293, 0.01545), (0.06515, 2.237, 0.03555), (0.06515, 2.279, 0.002666), (0.03824, 2.313, -0.03692), (0.06515, 2.305, -0.04083), (0.035, 2.313, -0.07754), (0.06192, 2.302, -0.07438), (0.035, 2.303, -0.1057), (0.035, 2.284, -0.1457), (0.06192, 2.293, -0.1004), (0.06192, 2.275, -0.1387), (0.035, 2.242, -0.1714), (0.06192, 2.232, -0.1645), (0.02795, 2.213, -0.1755), (0.05269, 2.211, -0.1687), (0.01985, 2.18, -0.1802), (0.01725, 2.161, -0.1874), (0.03713, 2.174, -0.1758), (0.03422, 2.154, -0.1776), (0.01516, 2.145, -0.1931), (0.01516, 2.128, -0.1943), (0.03159, 2.135, -0.1862), (0.03159, 2.122, -0.1839), (0.02939, 2.088, -0.1795), (0.03908, 2.09, -0.1676), (0.02625, 2.065, -0.1777), (0.03538, 2.066, -0.1669), (0.0776, 2.281, -0.06654), (0.08229, 2.265, -0.09089), (0.08162, 2.286, -0.03479), (0.09638, 2.231, -0.04747), (0.09444, 2.2, -0.03995), (0.09444, 2.207, -0.08556), (0.09638, 2.231, -0.08634), (0.0991, 2.241, -0.01927), (0.09716, 2.194, -0.01777), (0.09444, 2.162, -0.05756), (0.09444, 2.181, -0.09693), (0.09716, 2.163, -0.01523), (0.09085, 2.14, -0.08865), (0.09085, 2.164, -0.1069), (0.08434, 2.13, -0.1035), (0.08498, 2.156, -0.1206), (0.07168, 2.111, -0.1324), (0.04861, 2.098, -0.1493), (0.04973, 2.128, -0.1656), (0.06825, 2.142, -0.1527), (0.04975, 2.075, -0.145), (0.05473, 2.058, -0.1442), (0.03467, 2.049, -0.1663), (0.0406, 2.048, -0.09663), (0.04425, 2.05, -0.08769), (0.03666, 2.04, -0.119), (0.03663, 2.038, -0.1513), (0.07168, 2.085, -0.1238), (0.09444, 2.129, -0.03719), (0.09085, 2.113, -0.07218), (0.09716, 2.137, -0.006617), (0.08483, 2.105, -0.08838), (0.05572, 2.057, -0.107), (0.05572, 2.063, -0.08886), (0.05572, 2.064, -0.0802), (0.07805, 2.095, -0.1067), (0.06047, 2.07, -0.09265), (0.0826, 2.103, -0.03735), (0.07046, 2.086, -0.0695), (0.06606, 2.079, -0.08311), (0.07705, 2.119, -0.1202), (0.07835, 2.147, -0.1361), (0.07413, 2.107, 0.00113), (0.07172, 2.14, 0.02801), (0.4149, 1.256, -0.0809), (0.3803, 1.249, -0.06556), (0.3755, 1.242, 0.02679), (0.4313, 1.257, -0.06956), (0.3725, 1.242, -0.0281), (0.3741, 1.242, 0.000508), (0.4359, 1.168, -0.003594), (0.4354, 1.149, -0.009875), (0.4437, 1.148, -0.01822), (0.4437, 1.168, -0.02117), (0.406, 1.131, -0.06378), (0.3955, 1.11, -0.0824), (0.3781, 1.092, -0.08181), (0.3884, 1.114, -0.06261), (0.3652, 1.237, -0.09105), (0.3695, 1.229, -0.06081), (0.3862, 1.237, -0.1018), (0.3688, 1.179, -0.07661), (0.3477, 1.187, -0.07564), (0.3736, 1.208, -0.1006), (0.3576, 1.213, -0.09071), (0.3497, 1.19, -0.09273), (0.3553, 1.21, -0.07039), (0.3661, 1.19, -0.1011), (0.4159, 1.114, -0.05276), (0.3983, 1.097, -0.05159), (0.4343, 1.132, -0.05404), (0.4118, 1.149, -0.06506), (0.4405, 1.116, -0.0588), (0.422, 1.098, -0.05753), (0.4045, 1.081, -0.05635), (0.4146, 1.219, -0.08853), (0.4029, 1.229, -0.09609), (0.419, 1.099, -0.08154), (0.4107, 1.129, -0.08303), (0.4376, 1.117, -0.08154), (0.4013, 1.082, -0.08154), (0.4043, 1.159, -0.08009), (0.4168, 1.193, -0.07964), (0.3713, 1.18, -0.09779), (0.3861, 1.199, -0.09672), (0.3997, 1.221, -0.1018), (0.3803, 1.199, -0.07154), (0.3754, 1.176, -0.09), (0.3903, 1.197, -0.08794), (0.3959, 1.14, 0.03968), (0.3897, 1.128, 0.02654), (0.3794, 1.117, 0.02821), (0.3855, 1.13, 0.04037), (0.4017, 1.13, 0.04621), (0.3982, 1.136, 0.04228), (0.3877, 1.126, 0.04288), (0.3913, 1.12, 0.0469), (0.4127, 1.141, 0.04545), (0.4069, 1.149, 0.04452), (0.4164, 1.131, 0.04263), (0.4054, 1.121, 0.04339), (0.395, 1.11, 0.04408), (0.4036, 1.121, 0.02705), (0.3987, 1.139, 0.02511), (0.4147, 1.132, 0.02599), (0.3931, 1.111, 0.02837), (0.4067, 1.15, 0.02486), (0.4261, 1.149, 0.02432), (0.4179, 1.148, 0.04417), (0.4068, 1.151, 0.03892), (0.406, 1.134, 0.005679), (0.3968, 1.115, -0.01066), (0.3815, 1.1, -0.01014), (0.3906, 1.119, 0.006708), (0.4147, 1.119, 0.01535), (0.3992, 1.104, 0.01638), (0.4309, 1.135, 0.01423), (0.4095, 1.15, 0.005315), (0.4363, 1.121, 0.01005), (0.4201, 1.105, 0.01117), (0.4047, 1.09, 0.0122), (0.4174, 1.106, -0.00991), (0.4101, 1.132, -0.01122), (0.4338, 1.122, -0.00991), (0.4019, 1.091, -0.00991), (0.4192, 1.151, -0.0121), (0.4343, 1.148, 0.01621), (0.4078, 1.13, -0.02993), (0.3973, 1.109, -0.04854), (0.3799, 1.091, -0.04796), (0.3902, 1.113, -0.02876), (0.4176, 1.113, -0.01891), (0.4001, 1.096, -0.01773), (0.4361, 1.131, -0.02018), (0.4135, 1.148, -0.03121), (0.4423, 1.115, -0.02495), (0.4238, 1.097, -0.02367), (0.4062, 1.08, -0.0225), (0.4208, 1.098, -0.04769), (0.4124, 1.128, -0.04918), (0.4394, 1.116, -0.04769), (0.4031, 1.081, -0.04769), (0.4319, 1.167, 0.01749), (0.4438, 1.196, -0.01956), (0.4253, 1.168, 0.02852), (0.4157, 1.167, 0.04387), (0.4168, 1.149, 0.0155), (0.4262, 1.149, -0.01893), (0.4211, 1.194, 0.02994), (0.4133, 1.193, 0.04745), (0.4285, 1.194, 0.0193), (0.4365, 1.195, 4.2e-05), (0.3756, 1.225, -0.03105), (0.3999, 1.178, -0.06749), (0.3818, 1.217, 0.03697), (0.4067, 1.208, -0.09373), (0.3824, 1.221, 0.002081), (0.4082, 1.162, -0.07024), (0.409, 1.159, -0.0312), (0.41, 1.155, 0.01418), (0.4098, 1.156, 0.003041), (0.4095, 1.157, -0.009664), (0.4092, 1.158, -0.02299), (0.0403, 2.132, -0.1763), (0.05032, 2.142, -0.168), (0.07391, 2.226, -0.1481), (0.06468, 2.209, -0.1613), (0.04454, 2.192, -0.1724), (0.02364, 2.196, -0.178), (0.07772, 2.245, -0.1201), (0.08678, 2.238, -0.1037), (0.08449, 2.216, -0.1159), (0.06193, 2.165, -0.1472), (0.05616, 2.15, -0.1569), (0.06766, 2.178, -0.1397), (0.07763, 2.197, -0.1333)], [], [(0, 1, 2, 3, 4, 5, 6), (7, 8, 9, 10, 11), (12, 13, 14, 15, 16), (17, 18, 19, 20, 21), (22, 23, 24, 25, 26), (27, 28, 29, 30, 31, 32, 26), (33, 34, 35, 36, 37), (38, 39, 40, 41, 42, 43), (44, 45, 46, 47, 48, 49), (50, 51, 52, 53, 54), (55, 56, 57, 58, 59), (60, 61, 62, 63, 24, 23), (64, 65, 66, 67, 68, 69, 70), (71, 72, 73, 74, 75), (73, 72, 71, 76, 68), (77, 78, 79, 80, 64, 70), (81, 82, 83, 84, 85, 86, 87), (88, 89, 90, 8, 7), (91, 92, 93, 94, 95), (96, 97, 98, 99, 100), (101, 102, 103, 104, 105), (106, 107, 108, 109, 110, 111, 103), (112, 113, 114, 115, 116), (117, 118, 119, 120, 121, 122), (123, 124, 125, 126, 127, 128), (129, 130, 131, 132, 133), (134, 135, 136, 137, 138), (139, 140, 141, 142, 101, 105), (143, 144, 145, 146, 147, 148, 149), (150, 151, 152, 153, 154), (155, 151, 150, 154, 149), (156, 157, 158, 159, 147, 146), (160, 161, 162, 163), (164, 165, 166, 167), (168, 169, 165, 164), (167, 166, 170, 171), (172, 173, 169, 168), (171, 170, 174, 175), (176, 177, 178, 179), (175, 174, 180, 181), (182, 176, 179, 183), (184, 185, 186, 187), (188, 189, 185, 184), (190, 191, 185, 189), (191, 192, 186, 185), (193, 190, 189, 188), (177, 194, 195, 178), (196, 197, 198, 199), (200, 201, 197, 196), (199, 198, 202, 203), (204, 205, 200), (203, 202, 206, 207), (208, 209, 205, 204), (207, 210, 211), (211, 210, 209, 208), (180, 212, 213, 214), (174, 215, 212, 180), (216, 217, 218, 215), (219, 220, 217, 216), (213, 221, 222, 223), (224, 225, 220, 219), (226, 204, 200, 227), (228, 229, 225, 224), (230, 231, 232, 233), (234, 196, 199, 235), (235, 199, 203, 236), (227, 200, 196, 234), (237, 238, 239, 240), (233, 232, 241, 242), (243, 240, 244, 245), (246, 237, 240, 243), (247, 242, 248, 249), (250, 233, 242, 247), (251, 4, 252, 253), (254, 255, 256, 257), (253, 252, 258, 259), (257, 256, 260, 261), (166, 219, 216, 170), (170, 216, 215, 174), (259, 258, 255, 254), (262, 6, 5, 263), (263, 5, 4, 251), (264, 265, 230, 266), (266, 230, 233, 250), (248, 267, 238, 237), (242, 241, 267, 248), (236, 203, 207, 268), (265, 269, 231, 230), (215, 218, 270, 212), (169, 228, 224, 165), (212, 270, 221, 213), (165, 224, 219, 166), (173, 223, 228, 169), (214, 213, 223, 173), (223, 222, 229, 228), (261, 260, 6, 262), (245, 244, 265, 264), (249, 248, 237, 246), (244, 271, 269, 265), (240, 239, 271, 244), (272, 211, 208, 273), (268, 207, 211, 272), (273, 208, 204, 226), (274, 161, 275, 276), (275, 161, 160, 277), (162, 161, 274, 278), (202, 279, 280, 206), (209, 281, 282, 205), (201, 283, 284, 197), (205, 282, 283, 201), (197, 284, 285, 198), (198, 285, 279, 202), (206, 280, 286, 210), (210, 286, 281, 209), (287, 249, 246, 288), (281, 286, 289, 290), (282, 281, 290, 291), (290, 245, 264, 291), (292, 266, 250, 293), (291, 264, 266), (293, 250, 247, 294), (294, 247, 249, 287), (288, 246, 289), (289, 243, 245, 290), (286, 280, 288, 289), (280, 279, 287, 288), (279, 285, 294, 287), (284, 283, 292, 293), (283, 282, 291, 292), (285, 284, 293, 294), (210, 207, 206), (200, 205, 201), (289, 246, 243), (266, 292, 291), (238, 261, 262, 239), (271, 263, 251, 269), (239, 262, 263, 271), (232, 259, 254, 241), (267, 257, 261, 238), (231, 253, 259, 232), (241, 254, 257, 267), (269, 251, 253, 231), (295, 296, 297, 298), (299, 300, 301, 302), (302, 301, 296, 295), (303, 304, 300, 299), (305, 306, 307, 308), (309, 310, 304, 303), (308, 307, 310, 309), (298, 297, 306, 305), (311, 193, 188, 312), (312, 188, 184, 313), (313, 184, 187, 183), (192, 314, 187, 186), (315, 175, 181, 316), (317, 171, 175, 315), (318, 172, 168, 319), (320, 167, 171, 317), (319, 168, 164, 321), (321, 164, 167, 320), (296, 273, 226, 297), (300, 268, 272, 301), (301, 272, 273, 296), (304, 236, 268, 300), (306, 227, 234, 307), (310, 235, 236, 304), (307, 234, 235, 310), (297, 226, 227, 306), (222, 298, 305, 229), (225, 308, 309, 220), (220, 309, 303, 217), (229, 305, 308, 225), (217, 303, 299, 218), (270, 302, 295, 221), (218, 299, 302, 270), (221, 295, 298, 222), (258, 252, 322, 323), (252, 4, 324, 322), (324, 4, 3, 325), (325, 3, 326, 327), (327, 326, 328, 329), (329, 328, 330, 331), (258, 323, 332, 333), (333, 332, 334, 335), (335, 334, 336, 337), (337, 336, 338, 339), (260, 256, 340, 341), (341, 340, 342, 343), (343, 342, 344, 345), (258, 333, 255), (255, 333, 335, 346), (337, 347, 346, 335), (348, 349, 350, 339), (331, 330, 351, 352), (352, 351, 353, 354), (6, 260, 341, 355), (355, 341, 343, 356), (356, 343, 345, 357), (6, 355, 358, 0), (356, 359, 358, 355), (354, 353, 360, 361), (359, 356, 357, 362), (346, 256, 255), (346, 347, 340, 256), (347, 350, 342, 340), (339, 338, 363, 348), (342, 350, 349, 344), (339, 350, 347, 337), (361, 360, 364, 365), (348, 363, 366, 367), (365, 364, 368, 369), (367, 366, 370, 371), (369, 368, 372, 373), (371, 370, 374, 375), (373, 372, 376, 377), (375, 374, 378, 379), (377, 376, 380, 381), (379, 378, 382, 383), (381, 380, 384, 385), (383, 382, 386, 387), (385, 384, 9, 8), (387, 386, 388, 389), (389, 388, 390, 391), (7, 11, 392, 393), (391, 21, 20), (357, 345, 394, 395), (344, 349, 396, 397), (345, 344, 397, 394), (395, 394, 398, 399), (397, 396, 400, 401), (394, 397, 401, 398), (399, 398, 402, 403), (401, 400, 404, 405), (398, 401, 405, 402), (403, 402, 406, 407), (405, 404, 408, 409), (402, 405, 409, 406), (407, 406, 410, 411), (409, 408, 412, 413), (406, 409, 413, 410), (411, 410, 414, 415), (416, 417, 418, 419), (420, 416, 421, 422), (415, 414, 423, 424), (425, 420, 426), (427, 428, 429, 430), (424, 423, 431, 432), (433, 425, 426, 434), (428, 435, 436, 429), (432, 431, 437, 438), (435, 439, 440, 436), (439, 441, 442, 440), (357, 395, 443, 362), (443, 395, 399, 444), (444, 399, 403, 445), (445, 403, 407, 446), (446, 407, 411, 447), (447, 411, 415, 448), (448, 415, 424, 449), (449, 424, 432, 450), (450, 432, 438, 451), (349, 348, 367, 396), (371, 400, 396, 367), (375, 404, 400, 371), (379, 408, 404, 375), (383, 412, 408, 379), (387, 452, 412, 383), (389, 453, 452, 387), (391, 454, 453, 389), (20, 455, 454, 391), (456, 457, 458, 459), (460, 456, 459, 461), (462, 463, 464, 465), (463, 466, 467, 464), (468, 421, 419, 469), (470, 468, 469, 442), (471, 418, 430, 429), (440, 471, 429, 436), (417, 427, 430, 418), (472, 473, 474), (441, 472, 474, 470), (475, 433, 434, 473), (410, 413, 433, 475), (423, 414, 472, 441), (414, 410, 475, 472), (454, 455, 476, 477), (431, 423, 441, 439), (437, 431, 439, 435), (478, 437, 435, 428), (413, 412, 425, 433), (412, 452, 479, 425), (452, 453, 480, 479), (453, 454, 477, 480), (481, 482, 457, 456), (473, 472, 475), (426, 420, 422), (483, 484, 463, 462), (484, 485, 466, 463), (486, 487, 460, 488), (482, 489, 490, 457), (489, 483, 462, 490), (485, 486, 488, 466), (487, 481, 456, 460), (469, 419, 418, 471), (442, 441, 470), (442, 469, 471, 440), (419, 421, 416), (468, 470, 483, 489), (470, 474, 484, 483), (473, 434, 486, 485), (474, 473, 485, 484), (426, 422, 481, 487), (434, 426, 487, 486), (422, 421, 482, 481), (421, 468, 489, 482), (466, 488, 491, 467), (490, 462, 465, 492), (488, 460, 461, 491), (457, 490, 492, 458), (492, 465, 493, 494), (467, 491, 495, 496), (459, 458, 497, 498), (461, 459, 498, 499), (491, 461, 499, 495), (465, 464, 500, 493), (464, 467, 496, 500), (458, 492, 494, 497), (493, 500, 501, 502), (500, 496, 503, 501), (498, 497, 504, 505), (499, 498, 505, 506), (494, 493, 502, 507), (496, 495, 508, 503), (497, 494, 507, 504), (495, 499, 506, 508), (508, 506, 509, 16), (502, 501, 510, 511), (501, 503, 15, 510), (505, 504, 512, 513), (506, 505, 513, 509), (507, 502, 511, 514), (503, 508, 16, 15), (504, 507, 514, 512), (514, 511, 515, 516), (512, 514, 516, 517), (16, 509, 518, 12), (511, 510, 519, 515), (510, 15, 14, 519), (513, 512, 517, 520), (509, 513, 520, 518), (520, 517, 521, 522), (518, 520, 522, 523), (516, 515, 524, 525), (14, 13, 526, 527), (517, 516, 525, 521), (12, 518, 523, 528), (515, 519, 529, 524), (519, 14, 527, 529), (173, 172, 314, 192), (316, 181, 193, 311), (160, 163, 194, 177), (181, 180, 190, 193), (214, 173, 192, 191), (180, 214, 191, 190), (318, 277, 176, 182), (277, 160, 177, 176), (530, 17, 21), (326, 3, 2), (330, 328, 1, 0), (353, 351, 358, 359), (360, 353, 359, 362), (364, 360, 362, 443), (368, 364, 443, 444), (372, 368, 444, 445), (376, 372, 445, 446), (328, 326, 2, 1), (384, 380, 447, 448), (9, 384, 448, 449), (380, 376, 446, 447), (531, 10, 450, 451), (10, 9, 449, 450), (351, 330, 0, 358), (20, 19, 532, 455), (533, 534, 535, 536), (534, 537, 538, 535), (19, 18, 537, 534), (535, 538, 539, 531), (531, 539, 540, 392), (539, 538, 541, 542), (537, 18, 543, 544), (17, 530, 545, 546), (393, 540, 547, 548), (538, 537, 544, 541), (18, 17, 546, 543), (21, 391, 390, 530), (548, 547, 549, 550), (550, 549, 551, 552), (552, 551, 553, 554), (554, 553, 555, 556), (556, 555, 557, 558), (546, 545, 559, 560), (543, 546, 560, 561), (560, 559, 562, 563), (561, 560, 563, 564), (565, 566, 567, 568), (569, 565, 568, 570), (571, 572, 573, 574), (575, 571, 574, 576), (574, 573, 577, 578), (576, 574, 578, 579), (578, 577, 580, 581), (579, 578, 581, 582), (583, 584, 585, 586), (587, 583, 586, 588), (586, 585, 589, 590), (588, 586, 590, 591), (590, 589, 592, 593), (591, 590, 593, 594), (595, 596, 597, 598), (599, 595, 598, 600), (601, 602, 603, 604), (605, 601, 604, 606), (604, 603, 607, 608), (606, 604, 608, 609), (608, 607, 610, 611), (609, 608, 611, 612), (582, 581, 583, 587), (581, 580, 584, 583), (582, 587, 613, 614), (579, 582, 614, 615), (616, 617, 618, 619), (620, 616, 619, 621), (619, 618, 622, 623), (621, 619, 623, 624), (623, 622, 625, 626), (626, 625, 627, 628), (629, 630, 631, 632), (609, 632, 631, 606), (612, 633, 634, 635), (611, 610, 558, 557), (612, 611, 557, 633), (609, 612, 635, 632), (551, 549, 636, 637), (553, 551, 637, 638), (555, 553, 638, 639), (549, 547, 542, 636), (557, 555, 639, 633), (629, 632, 635, 640), (623, 626, 641, 642), (624, 623, 642, 643), (626, 628, 644, 641), (638, 637, 645, 646), (636, 542, 541, 647), (639, 638, 646, 634), (637, 636, 647, 645), (639, 634, 633), (634, 646, 640, 635), (640, 646, 648, 649), (392, 11, 10, 531), (392, 540, 393), (547, 540, 539, 542), (544, 650, 541), (644, 651, 652, 641), (628, 627, 653, 654), (644, 628, 654, 649), (649, 648, 651, 644), (649, 654, 629, 640), (654, 653, 630, 629), (543, 655, 650, 544), (579, 615, 576), (614, 613, 617, 616), (615, 614, 616, 620), (576, 615, 620, 575), (621, 570, 575, 620), (568, 567, 572, 571), (570, 568, 571, 575), (570, 621, 624, 569), (643, 656, 569, 624), (564, 563, 565, 569), (563, 562, 566, 565), (564, 656, 655, 561), (648, 646, 645), (652, 650, 642, 641), (651, 648, 645, 647), (652, 651, 647, 541), (650, 655, 643, 642), (543, 561, 655), (172, 318, 182, 314), (163, 316, 311, 194), (276, 321, 320, 274), (275, 319, 321, 276), (274, 320, 317, 278), (277, 318, 319, 275), (278, 317, 315, 162), (162, 315, 316, 163), (178, 313, 183, 179), (195, 312, 313, 178), (194, 311, 312, 195), (314, 182, 183, 187), (451, 438, 536), (478, 533, 438, 437), (477, 476, 427, 417), (479, 480, 416, 420), (480, 477, 417, 416), (476, 478, 428, 427), (425, 479, 420), (536, 438, 533), (536, 535, 531, 451), (455, 532, 476), (532, 19, 534, 533), (532, 533, 478, 476), (529, 527, 657, 658), (522, 521, 24, 63), (523, 522, 63, 659), (525, 524, 660, 25), (527, 526, 661, 657), (521, 525, 25, 24), (526, 528, 662, 661), (524, 529, 658, 660), (25, 660, 27, 26), (663, 664, 665, 666), (667, 668, 669, 670), (657, 661, 671, 672), (658, 657, 672, 673), (38, 674, 675, 39), (673, 672, 676, 677), (676, 678, 674, 679), (677, 676, 679, 680), (679, 674, 38, 43), (680, 679, 43, 42), (681, 682, 668, 667), (682, 37, 36, 668), (683, 681, 667, 684), (685, 686, 681, 683), (687, 33, 37, 682), (686, 687, 682, 681), (658, 688, 689), (690, 691, 692, 670), (693, 690, 670, 669), (28, 694, 695), (34, 693, 669, 35), (691, 28, 695, 692), (680, 42, 41, 696), (677, 680, 696, 697), (673, 677, 697, 698), (674, 678, 699, 675), (39, 675, 700, 40), (675, 699, 701, 700), (40, 700, 696, 41), (700, 701, 697, 696), (668, 36, 35, 669), (686, 685, 691, 690), (33, 687, 693, 34), (685, 29, 28, 691), (687, 686, 690, 693), (684, 667, 670, 692), (702, 703, 704, 705), (706, 707, 708, 709), (707, 44, 49, 708), (710, 706, 709, 711), (712, 713, 706, 710), (714, 45, 44, 707), (713, 714, 707, 706), (715, 716, 717, 705), (718, 715, 705, 704), (46, 718, 704, 47), (716, 719, 720, 717), (703, 48, 47, 704), (713, 712, 716, 715), (45, 714, 718, 46), (712, 721, 719, 716), (714, 713, 715, 718), (722, 702, 705, 717), (723, 724, 725, 726), (727, 728, 724, 723), (728, 54, 53, 724), (729, 727, 723, 730), (731, 732, 727, 729), (733, 50, 54, 728), (732, 733, 728, 727), (734, 735, 736, 726), (737, 734, 726, 725), (51, 737, 725, 52), (735, 666, 738, 736), (724, 53, 52, 725), (732, 731, 735, 734), (50, 733, 737, 51), (731, 739, 666, 735), (733, 732, 734, 737), (730, 723, 726, 736), (740, 741, 742, 743), (744, 745, 741, 740), (745, 59, 58, 741), (746, 744, 740, 747), (748, 749, 744, 746), (750, 55, 59, 745), (749, 750, 745, 744), (751, 752, 753, 743), (754, 751, 743, 742), (56, 754, 742, 57), (752, 30, 74, 753), (741, 58, 57, 742), (749, 748, 752, 751), (55, 750, 754, 56), (748, 665, 30, 752), (750, 749, 751, 754), (747, 740, 743, 753), (663, 666, 739, 755), (756, 22, 26, 32), (755, 739, 719, 757), (757, 719, 721, 758), (692, 695, 684), (719, 739, 759, 720), (666, 665, 760, 738), (30, 29, 75, 74), (730, 759, 739, 729), (736, 738, 730), (748, 746, 665), (665, 746, 760), (746, 747, 760), (712, 710, 721), (717, 720, 722), (753, 74, 747), (731, 729, 739), (685, 683, 29), (684, 75, 29, 683), (761, 757, 758, 762), (763, 755, 757, 761), (665, 664, 31, 30), (764, 663, 755, 763), (764, 756, 664, 663), (661, 765, 671), (695, 694, 766), (659, 63, 62, 767), (672, 671, 678, 676), (673, 698, 688), (689, 27, 660, 658), (77, 762, 758, 78), (767, 62, 762, 77), (23, 22, 756, 764), (23, 764, 763, 60), (60, 763, 761, 61), (61, 761, 762, 62), (664, 756, 32, 31), (758, 721, 78), (710, 711, 721), (721, 711, 78), (27, 689, 768, 694), (694, 28, 27), (698, 697, 701, 768), (765, 661, 662, 769), (694, 768, 701, 766), (671, 765, 69), (678, 671, 699), (699, 69, 68, 701), (699, 671, 69), (701, 68, 76, 766), (695, 766, 770), (73, 68, 67, 771), (720, 79, 78, 722), (695, 770, 684), (759, 772, 720), (772, 80, 79, 720), (730, 773, 772), (773, 64, 80, 772), (738, 774, 730), (774, 65, 64, 773), (760, 775, 774, 738), (775, 66, 65, 774), (747, 775, 760), (771, 67, 66, 775), (74, 73, 747), (684, 770, 71), (770, 766, 76, 71), (688, 658, 673), (688, 698, 689), (768, 689, 698), (69, 765, 769, 70), (71, 75, 684), (747, 73, 771), (775, 747, 771), (730, 774, 773), (772, 759, 730), (78, 711, 722), (709, 708, 703, 702), (708, 49, 48, 703), (711, 709, 702, 722), (70, 769, 767, 77), (769, 662, 659, 767), (662, 528, 523, 659), (526, 13, 12, 528), (605, 606, 776), (598, 597, 602, 601), (600, 598, 601, 605), (630, 777, 776, 631), (591, 594, 778, 779), (780, 781, 595, 599), (781, 782, 596, 595), (594, 593, 781, 780), (593, 592, 782, 781), (591, 779, 783, 588), (594, 780, 778), (588, 783, 613, 587), (776, 606, 631), (776, 777, 600, 605), (617, 613, 784), (785, 784, 783, 779), (786, 787, 653, 627), (784, 613, 783), (788, 789, 778, 780), (777, 787, 600), (786, 788, 780, 599), (789, 785, 779, 778), (653, 787, 777, 630), (600, 787, 786, 599), (622, 789, 788, 625), (618, 617, 784, 785), (618, 785, 789, 622), (625, 788, 786, 627), (790, 791, 792, 793), (794, 795, 796, 797), (798, 794, 797, 799), (795, 800, 801, 796), (802, 798, 799, 803), (800, 804, 805, 801), (806, 807, 808, 809), (804, 810, 811, 805), (812, 813, 807, 806), (814, 815, 816, 817), (818, 814, 817, 819), (820, 819, 817, 821), (821, 817, 816, 822), (823, 818, 819, 820), (809, 808, 824, 825), (826, 827, 828, 829), (830, 826, 829, 831), (827, 832, 833, 828), (834, 830, 835), (832, 836, 837, 833), (838, 834, 835, 839), (836, 840, 841), (840, 838, 839, 841), (811, 842, 843, 844), (805, 811, 844, 845), (846, 845, 847, 848), (849, 846, 848, 850), (843, 851, 852, 853), (854, 849, 850, 855), (856, 857, 830, 834), (858, 854, 855, 859), (860, 861, 862, 863), (864, 865, 827, 826), (865, 866, 832, 827), (857, 864, 826, 830), (867, 868, 869, 870), (861, 871, 872, 862), (873, 874, 875, 868), (876, 873, 868, 867), (877, 878, 879, 871), (880, 877, 871, 861), (881, 882, 883, 87), (884, 885, 886, 887), (882, 888, 889, 883), (885, 890, 891, 886), (796, 801, 846, 849), (801, 805, 845, 846), (888, 884, 887, 889), (892, 893, 86, 85), (893, 881, 87, 86), (894, 895, 860, 896), (895, 880, 861, 860), (879, 867, 870, 897), (871, 879, 897, 872), (866, 898, 836, 832), (896, 860, 863, 899), (845, 844, 900, 847), (799, 797, 854, 858), (844, 843, 853, 900), (797, 796, 849, 854), (803, 799, 858, 851), (842, 803, 851, 843), (851, 858, 859, 852), (890, 892, 85, 891), (874, 894, 896, 875), (878, 876, 867, 879), (875, 896, 899, 901), (868, 875, 901, 869), (902, 903, 838, 840), (898, 902, 840, 836), (903, 856, 834, 838), (904, 905, 906, 793), (906, 907, 790, 793), (792, 908, 904, 793), (833, 837, 909, 910), (839, 835, 911, 912), (831, 829, 913, 914), (835, 831, 914, 911), (829, 828, 915, 913), (828, 833, 910, 915), (837, 841, 916, 909), (841, 839, 912, 916), (917, 918, 876, 878), (912, 919, 920, 916), (911, 921, 919, 912), (919, 921, 894, 874), (922, 923, 880, 895), (921, 895, 894), (923, 924, 877, 880), (924, 917, 878, 877), (918, 920, 876), (920, 919, 874, 873), (916, 920, 918, 909), (909, 918, 917, 910), (910, 917, 924, 915), (913, 923, 922, 914), (914, 922, 921, 911), (915, 924, 923, 913), (841, 837, 836), (830, 831, 835), (920, 873, 876), (895, 921, 922), (870, 869, 892, 890), (901, 899, 881, 893), (869, 901, 893, 892), (862, 872, 884, 888), (897, 870, 890, 885), (863, 862, 888, 882), (872, 897, 885, 884), (899, 863, 882, 881), (925, 926, 927, 928), (929, 930, 931, 932), (930, 925, 928, 931), (933, 929, 932, 934), (935, 936, 937, 938), (939, 933, 934, 940), (936, 939, 940, 937), (926, 935, 938, 927), (941, 942, 818, 823), (942, 943, 814, 818), (943, 813, 815, 814), (822, 816, 815, 944), (945, 946, 810, 804), (947, 945, 804, 800), (948, 949, 798, 802), (950, 947, 800, 795), (949, 951, 794, 798), (951, 950, 795, 794), (928, 927, 856, 903), (932, 931, 902, 898), (931, 928, 903, 902), (934, 932, 898, 866), (938, 937, 864, 857), (940, 934, 866, 865), (937, 940, 865, 864), (927, 938, 857, 856), (852, 859, 935, 926), (855, 850, 939, 936), (850, 848, 933, 939), (859, 855, 936, 935), (848, 847, 929, 933), (900, 853, 925, 930), (847, 900, 930, 929), (853, 852, 926, 925), (889, 323, 322, 883), (883, 322, 324, 87), (324, 325, 81, 87), (325, 327, 952, 81), (327, 329, 953, 952), (329, 331, 954, 953), (889, 955, 332, 323), (955, 956, 334, 332), (956, 957, 336, 334), (957, 958, 338, 336), (891, 959, 960, 886), (959, 961, 962, 960), (961, 963, 964, 962), (889, 887, 955), (887, 965, 956, 955), (957, 956, 965, 966), (967, 958, 968, 969), (331, 352, 970, 954), (352, 354, 971, 970), (85, 972, 959, 891), (972, 973, 961, 959), (973, 974, 963, 961), (85, 84, 975, 972), (973, 972, 975, 976), (354, 361, 977, 971), (976, 978, 974, 973), (965, 887, 886), (965, 886, 960, 966), (966, 960, 962, 968), (958, 967, 363, 338), (962, 964, 969, 968), (958, 957, 966, 968), (361, 365, 979, 977), (967, 980, 366, 363), (365, 369, 981, 979), (980, 982, 370, 366), (369, 373, 983, 981), (982, 984, 374, 370), (373, 377, 985, 983), (984, 986, 378, 374), (377, 381, 987, 985), (986, 988, 382, 378), (381, 385, 989, 987), (988, 990, 386, 382), (385, 8, 90, 989), (990, 991, 388, 386), (991, 992, 390, 388), (7, 393, 993, 88), (992, 99, 98), (974, 994, 995, 963), (964, 996, 997, 969), (963, 995, 996, 964), (994, 998, 999, 995), (996, 1000, 1001, 997), (995, 999, 1000, 996), (998, 1002, 1003, 999), (1000, 1004, 1005, 1001), (999, 1003, 1004, 1000), (1002, 1006, 1007, 1003), (1004, 1008, 1009, 1005), (1003, 1007, 1008, 1004), (1006, 1010, 1011, 1007), (1008, 1012, 1013, 1009), (1007, 1011, 1012, 1008), (1010, 1014, 1015, 1011), (1016, 1017, 1018, 1019), (1020, 1021, 1022, 1016), (1014, 1023, 1024, 1015), (1025, 1026, 1020), (1027, 1028, 1029, 1030), (1023, 1031, 1032, 1024), (1033, 1034, 1026, 1025), (1030, 1029, 1035, 1036), (1031, 1037, 1038, 1032), (1036, 1035, 1039, 1040), (1040, 1039, 1041, 1042), (974, 978, 1043, 994), (1043, 1044, 998, 994), (1044, 1045, 1002, 998), (1045, 1046, 1006, 1002), (1046, 1047, 1010, 1006), (1047, 1048, 1014, 1010), (1048, 1049, 1023, 1014), (1049, 1050, 1031, 1023), (1050, 1051, 1037, 1031), (969, 997, 980, 967), (982, 980, 997, 1001), (984, 982, 1001, 1005), (986, 984, 1005, 1009), (988, 986, 1009, 1013), (990, 988, 1013, 1052), (991, 990, 1052, 1053), (992, 991, 1053, 1054), (99, 992, 1054, 1055), (1056, 1057, 1058, 1059), (1060, 1061, 1057, 1056), (1062, 1063, 1064, 1065), (1065, 1064, 1066, 1067), (1068, 1069, 1017, 1022), (1070, 1041, 1069, 1068), (1071, 1029, 1028, 1018), (1039, 1035, 1029, 1071), (1019, 1018, 1028, 1027), (1072, 1073, 1074), (1042, 1070, 1073, 1072), (1075, 1074, 1034, 1033), (1011, 1075, 1033, 1012), (1024, 1042, 1072, 1015), (1015, 1072, 1075, 1011), (1054, 1076, 1077, 1055), (1032, 1040, 1042, 1024), (1038, 1036, 1040, 1032), (1078, 1030, 1036, 1038), (1012, 1033, 1025, 1013), (1013, 1025, 1079, 1052), (1052, 1079, 1080, 1053), (1053, 1080, 1076, 1054), (1081, 1056, 1059, 1082), (1074, 1075, 1072), (1026, 1021, 1020), (1083, 1062, 1065, 1084), (1084, 1065, 1067, 1085), (1086, 1087, 1060, 1088), (1082, 1059, 1089, 1090), (1090, 1089, 1062, 1083), (1085, 1067, 1087, 1086), (1088, 1060, 1056, 1081), (1069, 1071, 1018, 1017), (1041, 1070, 1042), (1041, 1039, 1071, 1069), (1017, 1016, 1022), (1068, 1090, 1083, 1070), (1070, 1083, 1084, 1073), (1074, 1085, 1086, 1034), (1073, 1084, 1085, 1074), (1026, 1088, 1081, 1021), (1034, 1086, 1088, 1026), (1021, 1081, 1082, 1022), (1022, 1082, 1090, 1068), (1067, 1066, 1091, 1087), (1089, 1092, 1063, 1062), (1087, 1091, 1061, 1060), (1059, 1058, 1092, 1089), (1092, 1093, 1094, 1063), (1066, 1095, 1096, 1091), (1057, 1097, 1098, 1058), (1061, 1099, 1097, 1057), (1091, 1096, 1099, 1061), (1063, 1094, 1100, 1064), (1064, 1100, 1095, 1066), (1058, 1098, 1093, 1092), (1094, 1101, 1102, 1100), (1100, 1102, 1103, 1095), (1097, 1104, 1105, 1098), (1099, 1106, 1104, 1097), (1093, 1107, 1101, 1094), (1095, 1103, 1108, 1096), (1098, 1105, 1107, 1093), (1096, 1108, 1106, 1099), (1108, 93, 1109, 1106), (1101, 1110, 1111, 1102), (1102, 1111, 94, 1103), (1104, 1112, 1113, 1105), (1106, 1109, 1112, 1104), (1107, 1114, 1110, 1101), (1103, 94, 93, 1108), (1105, 1113, 1114, 1107), (1114, 1115, 1116, 1110), (1113, 1117, 1115, 1114), (93, 92, 1118, 1109), (1110, 1116, 1119, 1111), (1111, 1119, 95, 94), (1112, 1120, 1117, 1113), (1109, 1118, 1120, 1112), (1120, 1121, 1122, 1117), (1118, 1123, 1121, 1120), (1115, 1124, 1125, 1116), (95, 1126, 1127, 91), (1117, 1122, 1124, 1115), (92, 1128, 1123, 1118), (1116, 1125, 1129, 1119), (1119, 1129, 1126, 95), (803, 822, 944, 802), (946, 941, 823, 810), (790, 809, 825, 791), (810, 823, 820, 811), (842, 821, 822, 803), (811, 820, 821, 842), (948, 812, 806, 907), (907, 806, 809, 790), (530, 98, 97), (952, 82, 81), (954, 84, 83, 953), (971, 976, 975, 970), (977, 978, 976, 971), (979, 1043, 978, 977), (981, 1044, 1043, 979), (983, 1045, 1044, 981), (985, 1046, 1045, 983), (953, 83, 82, 952), (989, 1048, 1047, 987), (90, 1049, 1048, 989), (987, 1047, 1046, 985), (1130, 1051, 1050, 89), (89, 1050, 1049, 90), (970, 975, 84, 954), (99, 1055, 1131, 100), (1132, 1133, 1134, 1135), (1135, 1134, 1136, 1137), (100, 1135, 1137, 96), (1134, 1130, 1138, 1136), (1130, 993, 1139, 1138), (1138, 1140, 1141, 1136), (1137, 1142, 1143, 96), (97, 1144, 545, 530), (393, 548, 1145, 1139), (1136, 1141, 1142, 1137), (96, 1143, 1144, 97), (98, 530, 390, 992), (548, 550, 1146, 1145), (550, 552, 1147, 1146), (552, 554, 1148, 1147), (554, 556, 1149, 1148), (556, 558, 1150, 1149), (1144, 1151, 559, 545), (1143, 1152, 1151, 1144), (1151, 1153, 562, 559), (1152, 1154, 1153, 1151), (1155, 1156, 567, 566), (1157, 1158, 1156, 1155), (1159, 1160, 573, 572), (1161, 1162, 1160, 1159), (1160, 1163, 577, 573), (1162, 1164, 1163, 1160), (1163, 1165, 580, 577), (1164, 1166, 1165, 1163), (1167, 1168, 585, 584), (1169, 1170, 1168, 1167), (1168, 1171, 589, 585), (1170, 1172, 1171, 1168), (1171, 1173, 592, 589), (1172, 1174, 1173, 1171), (1175, 1176, 597, 596), (1177, 1178, 1176, 1175), (1179, 1180, 603, 602), (1181, 1182, 1180, 1179), (1180, 1183, 607, 603), (1182, 1184, 1183, 1180), (1183, 1185, 610, 607), (1184, 1186, 1185, 1183), (1166, 1169, 1167, 1165), (1165, 1167, 584, 580), (1166, 1187, 1188, 1169), (1164, 1189, 1187, 1166), (1190, 1191, 1192, 1193), (1194, 1195, 1191, 1190), (1191, 1196, 1197, 1192), (1195, 1198, 1196, 1191), (1196, 1199, 1200, 1197), (1199, 1201, 1202, 1200), (1203, 1204, 1205, 1206), (1184, 1182, 1205, 1204), (1186, 1207, 1208, 1209), (1185, 1150, 558, 610), (1186, 1209, 1150, 1185), (1184, 1204, 1207, 1186), (1147, 1210, 1211, 1146), (1148, 1212, 1210, 1147), (1149, 1213, 1212, 1148), (1146, 1211, 1140, 1145), (1150, 1209, 1213, 1149), (1203, 1214, 1207, 1204), (1196, 1215, 1216, 1199), (1198, 1217, 1215, 1196), (1199, 1216, 1218, 1201), (1212, 1219, 1220, 1210), (1211, 1221, 1141, 1140), (1213, 1208, 1219, 1212), (1210, 1220, 1221, 1211), (1213, 1209, 1208), (1208, 1207, 1214, 1219), (1214, 1222, 1223, 1219), (993, 1130, 89, 88), (993, 393, 1139), (1145, 1140, 1138, 1139), (1142, 1141, 1224), (1218, 1216, 1225, 1226), (1201, 1227, 1228, 1202), (1218, 1222, 1227, 1201), (1222, 1218, 1226, 1223), (1222, 1214, 1203, 1227), (1227, 1203, 1206, 1228), (1143, 1142, 1224, 1229), (1164, 1162, 1189), (1187, 1190, 1193, 1188), (1189, 1194, 1190, 1187), (1162, 1161, 1194, 1189), (1195, 1194, 1161, 1158), (1156, 1159, 572, 567), (1158, 1161, 1159, 1156), (1158, 1157, 1198, 1195), (1217, 1198, 1157, 1230), (1154, 1157, 1155, 1153), (1153, 1155, 566, 562), (1154, 1152, 1229, 1230), (1223, 1220, 1219), (1225, 1216, 1215, 1224), (1226, 1221, 1220, 1223), (1225, 1141, 1221, 1226), (1224, 1215, 1217, 1229), (1143, 1229, 1152), (802, 944, 812, 948), (791, 825, 941, 946), (905, 904, 950, 951), (906, 905, 951, 949), (904, 908, 947, 950), (907, 906, 949, 948), (908, 792, 945, 947), (792, 791, 946, 945), (808, 807, 813, 943), (824, 808, 943, 942), (825, 824, 942, 941), (944, 815, 813, 812), (1051, 1133, 1037), (1078, 1038, 1037, 1132), (1076, 1019, 1027, 1077), (1079, 1020, 1016, 1080), (1080, 1016, 1019, 1076), (1077, 1027, 1030, 1078), (1025, 1020, 1079), (1133, 1132, 1037), (1133, 1051, 1130, 1134), (1055, 1077, 1131), (1131, 1132, 1135, 100), (1131, 1077, 1078, 1132), (1129, 1231, 1232, 1126), (1121, 139, 105, 1122), (1123, 1233, 139, 1121), (1124, 104, 1234, 1125), (1126, 1232, 1235, 1127), (1122, 105, 104, 1124), (1127, 1235, 1236, 1128), (1125, 1234, 1231, 1129), (104, 103, 111, 1234), (1237, 1238, 1239, 1240), (1241, 1242, 1243, 1244), (1232, 1245, 1246, 1235), (1231, 1247, 1245, 1232), (119, 118, 1248, 1249), (1247, 1250, 1251, 1245), (1251, 1252, 1249, 1253), (1250, 1254, 1252, 1251), (1252, 120, 119, 1249), (1254, 121, 120, 1252), (1255, 1241, 1244, 1256), (1256, 1244, 115, 114), (1257, 1258, 1241, 1255), (1259, 1257, 1255, 1260), (1261, 1256, 114, 113), (1260, 1255, 1256, 1261), (1231, 1262, 1263), (1264, 1242, 1265, 1266), (1267, 1243, 1242, 1264), (110, 1268, 1269), (112, 116, 1243, 1267), (1266, 1265, 1268, 110), (1254, 1270, 122, 121), (1250, 1271, 1270, 1254), (1247, 1272, 1271, 1250), (1249, 1248, 1273, 1253), (118, 117, 1274, 1248), (1248, 1274, 1275, 1273), (117, 122, 1270, 1274), (1274, 1270, 1271, 1275), (1244, 1243, 116, 115), (1260, 1264, 1266, 1259), (113, 112, 1267, 1261), (1259, 1266, 110, 109), (1261, 1267, 1264, 1260), (1258, 1265, 1242, 1241), (1276, 1277, 1278, 1279), (1280, 1281, 1282, 1283), (1283, 1282, 126, 125), (1284, 1285, 1281, 1280), (1286, 1284, 1280, 1287), (1288, 1283, 125, 124), (1287, 1280, 1283, 1288), (1289, 1277, 1290, 1291), (1292, 1278, 1277, 1289), (123, 128, 1278, 1292), (1291, 1290, 1293, 1294), (1279, 1278, 128, 127), (1287, 1289, 1291, 1286), (124, 123, 1292, 1288), (1286, 1291, 1294, 1295), (1288, 1292, 1289, 1287), (1296, 1290, 1277, 1276), (1297, 1298, 1299, 1300), (1301, 1297, 1300, 1302), (1302, 1300, 132, 131), (1303, 1304, 1297, 1301), (1305, 1303, 1301, 1306), (1307, 1302, 131, 130), (1306, 1301, 1302, 1307), (1308, 1298, 1309, 1310), (1311, 1299, 1298, 1308), (129, 133, 1299, 1311), (1310, 1309, 1312, 1238), (1300, 1299, 133, 132), (1306, 1308, 1310, 1305), (130, 129, 1311, 1307), (1305, 1310, 1238, 1313), (1307, 1311, 1308, 1306), (1304, 1309, 1298, 1297), (1314, 1315, 1316, 1317), (1318, 1314, 1317, 1319), (1319, 1317, 137, 136), (1320, 1321, 1314, 1318), (1322, 1320, 1318, 1323), (1324, 1319, 136, 135), (1323, 1318, 1319, 1324), (1325, 1315, 1326, 1327), (1328, 1316, 1315, 1325), (134, 138, 1316, 1328), (1327, 1326, 153, 108), (1317, 1316, 138, 137), (1323, 1325, 1327, 1322), (135, 134, 1328, 1324), (1322, 1327, 108, 1239), (1324, 1328, 1325, 1323), (1321, 1326, 1315, 1314), (1237, 1329, 1313, 1238), (1330, 106, 103, 102), (1329, 1331, 1294, 1313), (1331, 1332, 1295, 1294), (1265, 1258, 1268), (1294, 1293, 1333, 1313), (1238, 1312, 1334, 1239), (108, 153, 152, 109), (1304, 1303, 1313, 1333), (1309, 1304, 1312), (1322, 1239, 1320), (1239, 1334, 1320), (1320, 1334, 1321), (1286, 1295, 1284), (1290, 1296, 1293), (1326, 1321, 153), (1305, 1313, 1303), (1259, 109, 1257), (1258, 1257, 109, 152), (1335, 1336, 1332, 1331), (1337, 1335, 1331, 1329), (1239, 108, 107, 1240), (1338, 1337, 1329, 1237), (1338, 1237, 1240, 1330), (1235, 1246, 1339), (1268, 1340, 1269), (1233, 1341, 140, 139), (1245, 1251, 1253, 1246), (1247, 1263, 1272), (1262, 1231, 1234, 111), (159, 158, 1332, 1336), (1341, 159, 1336, 140), (101, 1338, 1330, 102), (101, 142, 1337, 1338), (142, 141, 1335, 1337), (141, 140, 1336, 1335), (1240, 107, 106, 1330), (1332, 158, 1295), (1284, 1295, 1285), (1295, 158, 1285), (111, 1269, 1342, 1262), (1269, 111, 110), (1272, 1342, 1275, 1271), (1339, 1343, 1236, 1235), (1269, 1340, 1275, 1342), (1246, 148, 1339), (1253, 1273, 1246), (1273, 1275, 149, 148), (1273, 148, 1246), (1275, 1340, 155, 149), (1268, 1344, 1340), (154, 1345, 143, 149), (1293, 1296, 158, 157), (1268, 1258, 1344), (1333, 1293, 1346), (1346, 1293, 157, 156), (1304, 1346, 1347), (1347, 1346, 156, 146), (1312, 1304, 1348), (1348, 1347, 146, 145), (1334, 1312, 1348, 1349), (1349, 1348, 145, 144), (1321, 1334, 1349), (1345, 1349, 144, 143), (153, 1321, 154), (1258, 151, 1344), (1344, 151, 155, 1340), (1263, 1247, 1231), (1263, 1262, 1272), (1342, 1272, 1262), (148, 147, 1343, 1339), (151, 1258, 152), (1321, 1345, 154), (1349, 1345, 1321), (1304, 1347, 1348), (1346, 1304, 1333), (158, 1296, 1285), (1281, 1276, 1279, 1282), (1282, 1279, 127, 126), (1285, 1296, 1276, 1281), (147, 159, 1341, 1343), (1343, 1341, 1233, 1236), (1236, 1233, 1123, 1128), (1127, 1128, 92, 91), (1181, 1350, 1182), (1176, 1179, 602, 597), (1178, 1181, 1179, 1176), (1206, 1205, 1350, 1351), (1172, 1352, 1353, 1174), (1354, 1177, 1175, 1355), (1355, 1175, 596, 782), (1174, 1354, 1355, 1173), (1173, 1355, 782, 592), (1172, 1170, 1356, 1352), (1174, 1353, 1354), (1170, 1169, 1188, 1356), (1350, 1205, 1182), (1350, 1181, 1178, 1351), (1193, 1357, 1188), (1358, 1352, 1356, 1357), (1359, 1202, 1228, 1360), (1357, 1356, 1188), (1361, 1354, 1353, 1362), (1351, 1178, 1360), (1359, 1177, 1354, 1361), (1362, 1353, 1352, 1358), (1228, 1206, 1351, 1360), (1178, 1177, 1359, 1360), (1197, 1200, 1361, 1362), (1192, 1358, 1357, 1193), (1192, 1197, 1362, 1358), (1200, 1202, 1359, 1361), (1230, 1229, 1217), (1230, 1157, 1154), (1224, 1141, 1225), (541, 650, 652), (569, 656, 564), (655, 656, 643)])
me_spider_man.use_remesh_preserve_volume = False
me_spider_man.use_remesh_preserve_attributes = False
me_spider_man.use_mirror_vertex_groups = False
me_spider_man.update()

# ---- objects
ob_spider_man = bpy.data.objects.new('Spider_man', me_spider_man)

# ---- transforms, parenting, visibility, modifiers, constraints
ob_spider_man.location = (0.0, 0.0, 0.0)
ob_spider_man.rotation_euler = (1.571, -0.0, 0.0)
ob_spider_man.lineart.crease_threshold = 0.0
_m = ob_spider_man.modifiers.new('Subsurf', 'SUBSURF')
_m.uv_smooth = 'PRESERVE_CORNERS'
_m.quality = 2
_m.show_only_control_edges = False

# ---- collection membership
col_collection_1.objects.link(ob_spider_man)

# ---- scene / render settings (as saved in the file)
scene.frame_start = 1; scene.frame_end = 250; scene.frame_set(1)
scene.render.engine = 'BLENDER_EEVEE_NEXT'
scene.render.resolution_percentage = 50
scene.render.dither_intensity = 0.0
scene.cycles.use_denoising = False
scene.cycles.samples = 128
scene.cycles.sampling_pattern = 'TABULATED_SOBOL'
scene.cycles.use_adaptive_sampling = False
scene.cycles.use_light_tree = False
scene.cycles.blur_glossy = 0.0
scene.cycles.sample_clamp_indirect = 0.0
scene.view_settings.view_transform = 'Standard'
bpy.context.view_layer.update()

# ---- added for rendering (the .blend has no active camera and no usable light): camera, sun
cam_auto = bpy.data.cameras.new('AutoCamera')
cam_auto.lens = 50.0
cam_auto.sensor_width = 36.0
cam_auto.clip_end = 1000.0
ob_auto_camera = bpy.data.objects.new('AutoCamera', cam_auto)
scene.collection.objects.link(ob_auto_camera)
ob_auto_camera.location = (2.33869, -2.71959, 3.03117)
ob_auto_camera.rotation_euler = (1.09748, -7.21219e-08, 0.694738)
scene.camera = ob_auto_camera
light_auto_sun = bpy.data.lights.new('AutoSun', 'SUN')
light_auto_sun.energy = 3.0
light_auto_sun.angle = 0.0523599
ob_auto_sun = bpy.data.objects.new('AutoSun', light_auto_sun)
scene.collection.objects.link(ob_auto_sun)
ob_auto_sun.rotation_euler = (0.872665, 0.174533, 0.523599)
bpy.context.view_layer.update()
